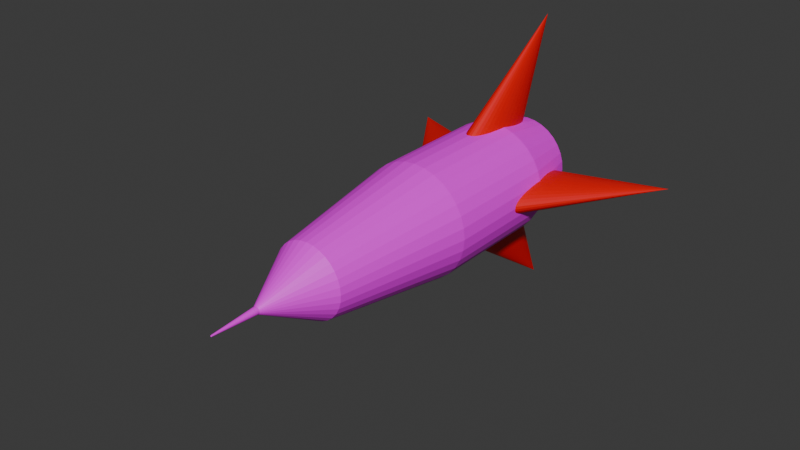 # Source: rocket.blend  (saved by Blender 4.0.36; exported with 4.5.12 LTS)
import bpy
from mathutils import Matrix  # noqa: F401  (used for matrix-valued properties, if any)

bpy.ops.wm.read_factory_settings(use_empty=True)
scene = bpy.context.scene
scene.name = 'Scene'

# ---- collections
col_collection = bpy.data.collections.new('Collection'); scene.collection.children.link(col_collection)

# ---- images (referenced by path relative to the original .blend; pixels are not part of the script)
import os
ASSET_DIR = os.environ.get("B2B_ASSET_DIR", "")  # directory of the original .blend (textures are referenced by path, not embedded)
HERE = os.path.dirname(os.path.abspath(__file__))  # packed textures are extracted next to this script under _unpacked/

def load_image(name, relpath, width, height, colorspace="sRGB"):
    """Load a texture the original file referenced (path relative to the .blend, or extracted next to this script)."""
    p = next((c for c in (os.path.join(HERE, relpath), os.path.join(ASSET_DIR, relpath)) if relpath and os.path.exists(c)), "")
    if p:
        img = bpy.data.images.load(p, check_existing=True)
        img.name = name
    else:  # same state as the original file: an image datablock whose file is absent (Cycles renders it pink)
        img = bpy.data.images.new(name, width, height)
        img.source = "FILE"
        img.filepath = "//" + (relpath or name)
    img.colorspace_settings.name = colorspace
    return img
img_screenshot_2024_03_20_at_17_50_50_png = load_image('Screenshot 2024-03-20 at 17.50.50.png', 'Screenshot 2024-03-20 at 17.50.50.png', 1024, 1024, 'sRGB')

# ---- materials (node trees are filled in below, after node groups)
mat_material_002 = bpy.data.materials.new('Material.002')
mat_material_002.use_transparent_shadow = False
mat_material_002.diffuse_color = (0.8001, 0.0, 0.002035, 1.0)
mat_material_002.roughness = 0.5
mat_material_001 = bpy.data.materials.new('Material.001')
mat_material_001.use_transparent_shadow = False
mat_material_001.roughness = 0.5

# ---- material node trees
mat_material_002.use_nodes = True; mat_material_002.node_tree.nodes.clear()
_N = mat_material_002.node_tree.nodes; _L = mat_material_002.node_tree.links
n0 = _N.new('ShaderNodeBsdfPrincipled'); n0.name = 'Principled BSDF'; n0.location = (10, 300)
n0.inputs[0].default_value = (0.8001, 0.0, 0.002035, 1.0)
n0.inputs[3].default_value = 1.45
n1 = _N.new('ShaderNodeOutputMaterial'); n1.name = 'Material Output'; n1.location = (300, 300)
n2 = _N.new('ShaderNodeNormalMap'); n2.name = 'Normal Map'; n2.location = (-300, -300)
n2.label = 'Normal/Map'
n2.inputs[0].default_value = 0.0
_L.new(n0.outputs[0], n1.inputs[0])
_L.new(n2.outputs[0], n0.inputs[5])
n1.is_active_output = True
mat_material_001.use_nodes = True; mat_material_001.node_tree.nodes.clear()
_N = mat_material_001.node_tree.nodes; _L = mat_material_001.node_tree.links
n0 = _N.new('ShaderNodeBsdfPrincipled'); n0.name = 'Principled BSDF'; n0.location = (10, 300)
n0.inputs[3].default_value = 1.45
n1 = _N.new('ShaderNodeOutputMaterial'); n1.name = 'Material Output'; n1.location = (300, 300)
n2 = _N.new('ShaderNodeNormalMap'); n2.name = 'Normal Map'; n2.location = (-300, -300)
n2.label = 'Normal/Map'
n2.inputs[0].default_value = 0.0
n3 = _N.new('ShaderNodeTexImage'); n3.name = 'Image Texture'; n3.location = (-300, 600)
n3.image = img_screenshot_2024_03_20_at_17_50_50_png
_L.new(n0.outputs[0], n1.inputs[0])
_L.new(n2.outputs[0], n0.inputs[5])
_L.new(n3.outputs[0], n0.inputs[0])
n1.is_active_output = True

# ---- world
world_world = bpy.data.worlds.new('World'); scene.world = world_world
world_world.use_nodes = True; world_world.node_tree.nodes.clear()
_N = world_world.node_tree.nodes; _L = world_world.node_tree.links
n0 = _N.new('ShaderNodeOutputWorld'); n0.name = 'World Output'; n0.location = (300, 300)
n1 = _N.new('ShaderNodeBackground'); n1.name = 'Background'; n1.location = (10, 300)
n1.inputs[0].default_value = (0.05088, 0.05088, 0.05088, 1.0)
_L.new(n1.outputs[0], n0.inputs[0])
n0.is_active_output = True
world_world.color = (0.05088, 0.05088, 0.05088)
world_world.use_sun_shadow = False
world_world.sun_shadow_jitter_overblur = 0.0

# ---- meshes
me_cone = bpy.data.meshes.new('Cone')
me_cone.from_pydata([(0.0, 0.9648, 0.8606), (0.1951, 0.9456, 0.8598), (0.3827, 0.8887, 0.8576), (0.5556, 0.7964, 0.854), (0.7071, 0.6721, 0.8492), (0.8315, 0.5207, 0.8433), (0.9239, 0.3479, 0.8366), (0.9808, 0.1605, 0.8294), (1.0, -0.03448, 0.8218), (0.9808, -0.2294, 0.8142), (0.9239, -0.4169, 0.8069), (0.8315, -0.5896, 0.8002), (0.7071, -0.7411, 0.7944), (0.5556, -0.8653, 0.7895), (0.3827, -0.9577, 0.786), (0.1951, -1.015, 0.7837), (0.0, -1.034, 0.783), (-0.1951, -1.015, 0.7837), (-0.3827, -0.9577, 0.786), (-0.5556, -0.8653, 0.7895), (-0.7071, -0.7411, 0.7944), (-0.8315, -0.5896, 0.8002), (-0.9239, -0.4169, 0.8069), (-0.9808, -0.2294, 0.8142), (-1.0, -0.03448, 0.8218), (-0.9808, 0.1605, 0.8294), (-0.9239, 0.3479, 0.8366), (-0.8315, 0.5207, 0.8433), (-0.7071, 0.6721, 0.8492), (-0.5556, 0.7964, 0.854), (-0.3827, 0.8887, 0.8576), (-0.1951, 0.9456, 0.8598), (0.0, -1.864, 2.752), (-0.02498, -1.26, -0.9333), (0.5772, -1.259, -0.9176), (1.157, -1.259, -0.869), (1.692, -1.259, -0.7895), (2.162, -1.26, -0.6819), (2.548, -1.26, -0.5506), (2.837, -1.262, -0.4005), (3.016, -1.263, -0.2374), (3.079, -1.264, -0.06763), (3.023, -1.266, 0.1024), (2.851, -1.267, 0.266), (2.569, -1.269, 0.4171), (2.188, -1.271, 0.5497), (1.723, -1.272, 0.6588), (1.191, -1.273, 0.7402), (0.6136, -1.274, 0.7907), (0.01206, -1.275, 0.8085), (-0.5902, -1.276, 0.7928), (-1.17, -1.276, 0.7442), (-1.705, -1.276, 0.6646), (-2.175, -1.275, 0.5571), (-2.561, -1.274, 0.4257), (-2.85, -1.273, 0.2757), (-3.029, -1.272, 0.1126), (-3.091, -1.271, -0.05723), (-3.036, -1.269, -0.2272), (-2.864, -1.267, -0.3909), (-2.582, -1.266, -0.542), (-2.201, -1.264, -0.6746), (-1.736, -1.263, -0.7837), (-1.204, -1.261, -0.8651), (-0.6265, -1.26, -0.9156), (-0.04493, -0.1119, -1.172), (0.7297, -0.1113, -1.152), (1.475, -0.1111, -1.09), (2.164, -0.1113, -0.9874), (2.768, -0.1119, -0.8491), (3.265, -0.1129, -0.6801), (3.636, -0.1143, -0.4871), (3.866, -0.1159, -0.2773), (3.947, -0.1178, -0.05887), (3.876, -0.1198, 0.1598), (3.654, -0.1219, 0.3704), (3.292, -0.124, 0.5647), (2.802, -0.1261, 0.7353), (2.203, -0.1279, 0.8756), (1.52, -0.1296, 0.9803), (0.7764, -0.1309, 1.045), (0.002715, -0.1319, 1.068), (-0.7719, -0.1325, 1.048), (-1.518, -0.1327, 0.9854), (-2.206, -0.1325, 0.883), (-2.81, -0.1319, 0.7447), (-3.307, -0.1309, 0.5758), (-3.678, -0.1295, 0.3827), (-3.909, -0.1279, 0.1729), (-3.989, -0.126, -0.04549), (-3.918, -0.124, -0.2642), (-3.696, -0.1219, -0.4747), (-3.334, -0.1198, -0.669), (-2.844, -0.1177, -0.8396), (-2.246, -0.1159, -0.9799), (-1.562, -0.1142, -1.085), (-0.8187, -0.1129, -1.15), (-0.07531, 2.264, -1.151), (0.6993, 2.265, -1.131), (1.445, 2.265, -1.068), (2.133, 2.265, -0.9661), (2.738, 2.264, -0.8278), (3.235, 2.263, -0.6589), (3.606, 2.262, -0.4658), (3.836, 2.26, -0.256), (3.917, 2.258, -0.0376), (3.845, 2.256, 0.1811), (3.624, 2.254, 0.3916), (3.261, 2.252, 0.5859), (2.771, 2.25, 0.7565), (2.173, 2.248, 0.8969), (1.489, 2.247, 1.002), (0.7461, 2.245, 1.067), (-0.02766, 2.244, 1.089), (-0.8023, 2.244, 1.069), (-1.548, 2.244, 1.007), (-2.236, 2.244, 0.9043), (-2.841, 2.244, 0.766), (-3.338, 2.245, 0.5971), (-3.709, 2.247, 0.404), (-3.939, 2.248, 0.1942), (-4.02, 2.25, -0.02422), (-3.948, 2.252, -0.2429), (-3.727, 2.254, -0.4534), (-3.364, 2.257, -0.6477), (-2.874, 2.259, -0.8183), (-2.276, 2.26, -0.9587), (-1.592, 2.262, -1.063), (-0.849, 2.263, -1.128), (-0.1013, 4.969, -0.7193), (0.3915, 4.969, -0.7064), (0.8659, 4.969, -0.6667), (1.304, 4.969, -0.6016), (1.688, 4.969, -0.5136), (2.004, 4.968, -0.4061), (2.24, 4.967, -0.2833), (2.387, 4.966, -0.1499), (2.438, 4.965, -0.01093), (2.393, 4.964, 0.1282), (2.252, 4.962, 0.2621), (2.021, 4.961, 0.3857), (1.71, 4.96, 0.4942), (1.329, 4.958, 0.5835), (0.8939, 4.957, 0.6501), (0.4212, 4.956, 0.6914), (-0.07095, 4.956, 0.706), (-0.5637, 4.955, 0.6931), (-1.038, 4.955, 0.6533), (-1.476, 4.955, 0.5882), (-1.86, 4.956, 0.5002), (-2.177, 4.956, 0.3928), (-2.412, 4.957, 0.27), (-2.559, 4.958, 0.1365), (-2.61, 4.96, -0.002418), (-2.565, 4.961, -0.1415), (-2.424, 4.962, -0.2755), (-2.193, 4.964, -0.3991), (-1.882, 4.965, -0.5076), (-1.501, 4.966, -0.5968), (-1.066, 4.967, -0.6634), (-0.5934, 4.968, -0.7048), (-0.1024, 6.115, -0.06854), (-0.05246, 6.115, -0.06724), (-0.004411, 6.115, -0.06321), (0.03993, 6.115, -0.05661), (0.07887, 6.115, -0.0477), (0.1109, 6.115, -0.03682), (0.1348, 6.115, -0.02438), (0.1496, 6.115, -0.01087), (0.1548, 6.115, 0.003207), (0.1502, 6.114, 0.0173), (0.136, 6.114, 0.03086), (0.1126, 6.114, 0.04338), (0.08104, 6.114, 0.05437), (0.04249, 6.114, 0.06341), (-0.001574, 6.114, 0.07016), (-0.04945, 6.114, 0.07434), (-0.0993, 6.114, 0.07582), (-0.1492, 6.114, 0.07451), (-0.1973, 6.114, 0.07049), (-0.2416, 6.114, 0.06389), (-0.2805, 6.114, 0.05498), (-0.3126, 6.114, 0.0441), (-0.3365, 6.114, 0.03166), (-0.3513, 6.114, 0.01814), (-0.3565, 6.114, 0.004069), (-0.3519, 6.114, -0.01002), (-0.3376, 6.114, -0.02359), (-0.3143, 6.114, -0.0361), (-0.2827, 6.115, -0.04709), (-0.2442, 6.115, -0.05614), (-0.2001, 6.115, -0.06288), (-0.1522, 6.115, -0.06707), (-0.113, 7.039, -0.002951), (-0.1027, 7.039, -0.002682), (-0.0928, 7.039, -0.001853), (-0.08366, 7.039, -0.0004944), (-0.07564, 7.039, 0.001341), (-0.06905, 7.039, 0.003583), (-0.06412, 7.039, 0.006145), (-0.06107, 7.039, 0.008929), (-0.05999, 7.039, 0.01183), (-0.06094, 7.039, 0.01473), (-0.06388, 7.039, 0.01752), (-0.06869, 7.039, 0.0201), (-0.0752, 7.039, 0.02237), (-0.08314, 7.039, 0.02423), (-0.09221, 7.039, 0.02562), (-0.1021, 7.039, 0.02648), (-0.1123, 7.039, 0.02678), (-0.1226, 7.039, 0.02652), (-0.1325, 7.039, 0.02569), (-0.1417, 7.039, 0.02433), (-0.1497, 7.039, 0.02249), (-0.1563, 7.039, 0.02025), (-0.1612, 7.039, 0.01769), (-0.1642, 7.039, 0.0149), (-0.1653, 7.039, 0.01201), (-0.1644, 7.039, 0.009103), (-0.1614, 7.039, 0.006309), (-0.1566, 7.039, 0.003731), (-0.1501, 7.039, 0.001467), (-0.1422, 7.039, -0.0003956), (-0.1331, 7.039, -0.001785), (-0.1232, 7.039, -0.002648), (3.516, 0.9762, -0.0175), (3.514, 0.9573, -0.07268), (3.509, 0.9007, -0.1259), (3.5, 0.8086, -0.1752), (3.489, 0.6845, -0.2187), (3.475, 0.5332, -0.2546), (3.459, 0.3605, -0.2816), (3.441, 0.1731, -0.2987), (3.423, -0.02192, -0.3052), (3.405, -0.217, -0.3008), (3.387, -0.4046, -0.2857), (3.371, -0.5775, -0.2605), (3.357, -0.7292, -0.2262), (3.346, -0.8538, -0.1841), (3.337, -0.9464, -0.1358), (3.332, -1.004, -0.08315), (3.33, -1.023, -0.02818), (3.332, -1.004, 0.027), (3.337, -0.9476, 0.08027), (3.346, -0.8554, 0.1296), (3.357, -0.7313, 0.173), (3.371, -0.5801, 0.2089), (3.387, -0.4074, 0.2359), (3.405, -0.2199, 0.253), (3.423, -0.02494, 0.2595), (3.441, 0.1701, 0.2551), (3.459, 0.3577, 0.24), (3.475, 0.5307, 0.2149), (3.489, 0.6824, 0.1806), (3.5, 0.8069, 0.1384), (3.509, 0.8995, 0.09013), (3.514, 0.9567, 0.03748), (10.34, -1.829, -0.03245), (-0.02488, 0.9809, -0.9491), (-0.2195, 0.9613, -0.9487), (-0.4056, 0.9041, -0.9476), (-0.5761, 0.8113, -0.9456), (-0.7245, 0.6867, -0.943), (-0.845, 0.5349, -0.9399), (-0.933, 0.3619, -0.9363), (-0.9851, 0.1742, -0.9323), (-0.9993, -0.02085, -0.9283), (-0.9751, -0.2159, -0.9242), (-0.9134, -0.4033, -0.9203), (-0.8166, -0.5759, -0.9167), (-0.6883, -0.7272, -0.9135), (-0.5336, -0.8512, -0.9109), (-0.3584, -0.9432, -0.909), (-0.1693, -0.9998, -0.9078), (0.02623, -1.019, -0.9074), (0.2208, -0.999, -0.9078), (0.407, -0.9417, -0.9089), (0.5775, -0.8489, -0.9109), (0.7258, -0.7243, -0.9135), (0.8463, -0.5726, -0.9166), (0.9343, -0.3995, -0.9202), (0.9864, -0.2119, -0.9242), (1.001, -0.01678, -0.9282), (0.9765, 0.1782, -0.9323), (0.9148, 0.3657, -0.9362), (0.8179, 0.5383, -0.9398), (0.6897, 0.6896, -0.943), (0.535, 0.8136, -0.9456), (0.3597, 0.9056, -0.9475), (0.1707, 0.9621, -0.9487), (0.04701, -1.813, -2.891), (-3.384, 0.9693, -0.02515), (-3.379, 0.9493, 0.02966), (-3.369, 0.8918, 0.08184), (-3.356, 0.7988, 0.1294), (-3.339, 0.674, 0.1705), (-3.319, 0.5221, 0.2036), (-3.297, 0.349, 0.2273), (-3.274, 0.1613, 0.2408), (-3.25, -0.03376, 0.2436), (-3.228, -0.2287, 0.2356), (-3.206, -0.4159, 0.217), (-3.187, -0.5884, 0.1886), (-3.171, -0.7393, 0.1514), (-3.159, -0.8631, 0.107), (-3.151, -0.9548, 0.05696), (-3.147, -1.011, 0.003239), (-3.148, -1.029, -0.05209), (-3.153, -1.01, -0.1069), (-3.163, -0.952, -0.1591), (-3.176, -0.859, -0.2066), (-3.193, -0.7342, -0.2477), (-3.213, -0.5823, -0.2808), (-3.235, -0.4092, -0.3045), (-3.258, -0.2215, -0.3181), (-3.281, -0.02644, -0.3209), (-3.304, 0.1685, -0.3128), (-3.326, 0.3557, -0.2942), (-3.345, 0.5282, -0.2658), (-3.361, 0.6791, -0.2287), (-3.373, 0.8029, -0.1842), (-3.381, 0.8946, -0.1342), (-3.385, 0.9508, -0.08047), (-10.14, -1.849, -0.03212)], [], [(0, 32, 1), (1, 32, 2), (2, 32, 3), (3, 32, 4), (4, 32, 5), (5, 32, 6), (6, 32, 7), (7, 32, 8), (8, 32, 9), (9, 32, 10), (10, 32, 11), (11, 32, 12), (12, 32, 13), (13, 32, 14), (14, 32, 15), (15, 32, 16), (16, 32, 17), (17, 32, 18), (18, 32, 19), (19, 32, 20), (20, 32, 21), (21, 32, 22), (22, 32, 23), (23, 32, 24), (24, 32, 25), (25, 32, 26), (26, 32, 27), (27, 32, 28), (28, 32, 29), (29, 32, 30), (0, 1, 2, 3, 4, 5, 6, 7, 8, 9, 10, 11, 12, 13, 14, 15, 16, 17, 18, 19, 20, 21, 22, 23, 24, 25, 26, 27, 28, 29, 30, 31), (30, 32, 31), (31, 32, 0), (60, 59, 91, 92), (47, 46, 78, 79), (34, 33, 65, 66), (61, 60, 92, 93), (48, 47, 79, 80), (35, 34, 66, 67), (62, 61, 93, 94), (49, 48, 80, 81), (36, 35, 67, 68), (63, 62, 94, 95), (50, 49, 81, 82), (37, 36, 68, 69), (64, 63, 95, 96), (51, 50, 82, 83), (38, 37, 69, 70), (33, 64, 96, 65), (52, 51, 83, 84), (39, 38, 70, 71), (53, 52, 84, 85), (40, 39, 71, 72), (54, 53, 85, 86), (41, 40, 72, 73), (55, 54, 86, 87), (42, 41, 73, 74), (56, 55, 87, 88), (43, 42, 74, 75), (57, 56, 88, 89), (44, 43, 75, 76), (58, 57, 89, 90), (45, 44, 76, 77), (59, 58, 90, 91), (46, 45, 77, 78), (87, 86, 118, 119), (74, 73, 105, 106), (88, 87, 119, 120), (75, 74, 106, 107), (89, 88, 120, 121), (76, 75, 107, 108), (90, 89, 121, 122), (77, 76, 108, 109), (91, 90, 122, 123), (78, 77, 109, 110), (92, 91, 123, 124), (79, 78, 110, 111), (66, 65, 97, 98), (93, 92, 124, 125), (80, 79, 111, 112), (67, 66, 98, 99), (94, 93, 125, 126), (81, 80, 112, 113), (68, 67, 99, 100), (95, 94, 126, 127), (82, 81, 113, 114), (69, 68, 100, 101), (96, 95, 127, 128), (83, 82, 114, 115), (70, 69, 101, 102), (65, 96, 128, 97), (84, 83, 115, 116), (71, 70, 102, 103), (85, 84, 116, 117), (72, 71, 103, 104), (86, 85, 117, 118), (73, 72, 104, 105), (122, 121, 153, 154), (109, 108, 140, 141), (123, 122, 154, 155), (110, 109, 141, 142), (124, 123, 155, 156), (111, 110, 142, 143), (98, 97, 129, 130), (125, 124, 156, 157), (112, 111, 143, 144), (99, 98, 130, 131), (126, 125, 157, 158), (113, 112, 144, 145), (100, 99, 131, 132), (127, 126, 158, 159), (114, 113, 145, 146), (101, 100, 132, 133), (128, 127, 159, 160), (115, 114, 146, 147), (102, 101, 133, 134), (97, 128, 160, 129), (116, 115, 147, 148), (103, 102, 134, 135), (117, 116, 148, 149), (104, 103, 135, 136), (118, 117, 149, 150), (105, 104, 136, 137), (119, 118, 150, 151), (106, 105, 137, 138), (120, 119, 151, 152), (107, 106, 138, 139), (121, 120, 152, 153), (108, 107, 139, 140), (130, 129, 161, 162), (157, 156, 188, 189), (144, 143, 175, 176), (131, 130, 162, 163), (158, 157, 189, 190), (145, 144, 176, 177), (132, 131, 163, 164), (159, 158, 190, 191), (146, 145, 177, 178), (133, 132, 164, 165), (160, 159, 191, 192), (147, 146, 178, 179), (134, 133, 165, 166), (129, 160, 192, 161), (148, 147, 179, 180), (135, 134, 166, 167), (149, 148, 180, 181), (136, 135, 167, 168), (150, 149, 181, 182), (137, 136, 168, 169), (151, 150, 182, 183), (138, 137, 169, 170), (152, 151, 183, 184), (139, 138, 170, 171), (153, 152, 184, 185), (140, 139, 171, 172), (154, 153, 185, 186), (141, 140, 172, 173), (155, 154, 186, 187), (142, 141, 173, 174), (156, 155, 187, 188), (143, 142, 174, 175), (165, 164, 196, 197), (192, 191, 223, 224), (179, 178, 210, 211), (166, 165, 197, 198), (161, 192, 224, 193), (180, 179, 211, 212), (167, 166, 198, 199), (181, 180, 212, 213), (168, 167, 199, 200), (182, 181, 213, 214), (169, 168, 200, 201), (183, 182, 214, 215), (170, 169, 201, 202), (184, 183, 215, 216), (171, 170, 202, 203), (185, 184, 216, 217), (172, 171, 203, 204), (186, 185, 217, 218), (173, 172, 204, 205), (187, 186, 218, 219), (174, 173, 205, 206), (188, 187, 219, 220), (175, 174, 206, 207), (162, 161, 193, 194), (189, 188, 220, 221), (176, 175, 207, 208), (163, 162, 194, 195), (190, 189, 221, 222), (177, 176, 208, 209), (164, 163, 195, 196), (191, 190, 222, 223), (178, 177, 209, 210), (34, 35, 36, 37, 38, 39, 40, 41, 42, 43, 44, 45, 46, 47, 48, 49, 50, 51, 52, 53, 54, 55, 56, 57, 58, 59, 60, 61, 62, 63, 64, 33), (225, 257, 226), (226, 257, 227), (227, 257, 228), (228, 257, 229), (229, 257, 230), (230, 257, 231), (231, 257, 232), (232, 257, 233), (233, 257, 234), (234, 257, 235), (235, 257, 236), (236, 257, 237), (237, 257, 238), (238, 257, 239), (239, 257, 240), (240, 257, 241), (241, 257, 242), (242, 257, 243), (243, 257, 244), (244, 257, 245), (245, 257, 246), (246, 257, 247), (247, 257, 248), (248, 257, 249), (249, 257, 250), (250, 257, 251), (251, 257, 252), (252, 257, 253), (253, 257, 254), (254, 257, 255), (225, 226, 227, 228, 229, 230, 231, 232, 233, 234, 235, 236, 237, 238, 239, 240, 241, 242, 243, 244, 245, 246, 247, 248, 249, 250, 251, 252, 253, 254, 255, 256), (255, 257, 256), (256, 257, 225), (258, 290, 259), (259, 290, 260), (260, 290, 261), (261, 290, 262), (262, 290, 263), (263, 290, 264), (264, 290, 265), (265, 290, 266), (266, 290, 267), (267, 290, 268), (268, 290, 269), (269, 290, 270), (270, 290, 271), (271, 290, 272), (272, 290, 273), (273, 290, 274), (274, 290, 275), (275, 290, 276), (276, 290, 277), (277, 290, 278), (278, 290, 279), (279, 290, 280), (280, 290, 281), (281, 290, 282), (282, 290, 283), (283, 290, 284), (284, 290, 285), (285, 290, 286), (286, 290, 287), (287, 290, 288), (258, 259, 260, 261, 262, 263, 264, 265, 266, 267, 268, 269, 270, 271, 272, 273, 274, 275, 276, 277, 278, 279, 280, 281, 282, 283, 284, 285, 286, 287, 288, 289), (288, 290, 289), (289, 290, 258), (291, 323, 292), (292, 323, 293), (293, 323, 294), (294, 323, 295), (295, 323, 296), (296, 323, 297), (297, 323, 298), (298, 323, 299), (299, 323, 300), (300, 323, 301), (301, 323, 302), (302, 323, 303), (303, 323, 304), (304, 323, 305), (305, 323, 306), (306, 323, 307), (307, 323, 308), (308, 323, 309), (309, 323, 310), (310, 323, 311), (311, 323, 312), (312, 323, 313), (313, 323, 314), (314, 323, 315), (315, 323, 316), (316, 323, 317), (317, 323, 318), (318, 323, 319), (319, 323, 320), (320, 323, 321), (291, 292, 293, 294, 295, 296, 297, 298, 299, 300, 301, 302, 303, 304, 305, 306, 307, 308, 309, 310, 311, 312, 313, 314, 315, 316, 317, 318, 319, 320, 321, 322), (321, 323, 322), (322, 323, 291)])
me_cone.polygons.foreach_set('use_smooth', [True] * 293)
me_cone.polygons.foreach_set('material_index', [0, 0, 0, 0, 0, 0, 0, 0, 0, 0, 0, 0, 0, 0, 0, 0, 0, 0, 0, 0, 0, 0, 0, 0, 0, 0, 0, 0, 0, 0, 0, 0, 0, 1, 1, 1, 1, 1, 1, 1, 1, 1, 1, 1, 1, 1, 1, 1, 1, 1, 1, 1, 1, 1, 1, 1, 1, 1, 1, 1, 1, 1, 1, 1, 1, 1, 1, 1, 1, 1, 1, 1, 1, 1, 1, 1, 1, 1, 1, 1, 1, 1, 1, 1, 1, 1, 1, 1, 1, 1, 1, 1, 1, 1, 1, 1, 1, 1, 1, 1, 1, 1, 1, 1, 1, 1, 1, 1, 1, 1, 1, 1, 1, 1, 1, 1, 1, 1, 1, 1, 1, 1, 1, 1, 1, 1, 1, 1, 1, 1, 1, 1, 1, 1, 1, 1, 1, 1, 1, 1, 1, 1, 1, 1, 1, 1, 1, 1, 1, 1, 1, 1, 1, 1, 1, 1, 1, 1, 1, 1, 1, 1, 1, 1, 1, 1, 1, 1, 1, 1, 1, 1, 1, 1, 1, 1, 1, 1, 1, 1, 1, 1, 1, 1, 1, 1, 1, 1, 1, 1, 1, 1, 1, 1, 0, 0, 0, 0, 0, 0, 0, 0, 0, 0, 0, 0, 0, 0, 0, 0, 0, 0, 0, 0, 0, 0, 0, 0, 0, 0, 0, 0, 0, 0, 0, 0, 0, 0, 0, 0, 0, 0, 0, 0, 0, 0, 0, 0, 0, 0, 0, 0, 0, 0, 0, 0, 0, 0, 0, 0, 0, 0, 0, 0, 0, 0, 0, 0, 0, 0, 0, 0, 0, 0, 0, 0, 0, 0, 0, 0, 0, 0, 0, 0, 0, 0, 0, 0, 0, 0, 0, 0, 0, 0, 0, 0, 0, 0, 0, 0, 0, 0, 0])
_k = set([(0, 1), (0, 31), (0, 32), (1, 2), (1, 32), (2, 3), (2, 32), (3, 4), (3, 32), (4, 5), (4, 32), (5, 6), (5, 32), (6, 7), (6, 32), (7, 8), (7, 32), (8, 9), (8, 32), (9, 10), (9, 32), (10, 11), (10, 32), (11, 12), (11, 32), (12, 13), (12, 32), (13, 14), (13, 32), (14, 15), (14, 32), (15, 16), (15, 32), (16, 17), (16, 32), (17, 18), (17, 32), (18, 19), (18, 32), (19, 20), (19, 32), (20, 21), (20, 32), (21, 22), (21, 32), (22, 23), (22, 32), (23, 24), (23, 32), (24, 25), (24, 32), (25, 26), (25, 32), (26, 27), (26, 32), (27, 28), (27, 32), (28, 29), (28, 32), (29, 30), (29, 32), (30, 31), (30, 32), (31, 32), (33, 34), (33, 64), (33, 65), (34, 35), (34, 66), (35, 36), (35, 67), (36, 37), (36, 68), (37, 38), (37, 69), (38, 39), (38, 70), (39, 40), (39, 71), (40, 41), (40, 72), (41, 42), (41, 73), (42, 43), (42, 74), (43, 44), (43, 75), (44, 45), (44, 76), (45, 46), (45, 77), (46, 47), (46, 78), (47, 48), (47, 79), (48, 49), (48, 80), (49, 50), (49, 81), (50, 51), (50, 82), (51, 52), (51, 83), (52, 53), (52, 84), (53, 54), (53, 85), (54, 55), (54, 86), (55, 56), (55, 87), (56, 57), (56, 88), (57, 58), (57, 89), (58, 59), (58, 90), (59, 60), (59, 91), (60, 61), (60, 92), (61, 62), (61, 93), (62, 63), (62, 94), (63, 64), (63, 95), (64, 96), (65, 66), (65, 96), (65, 97), (66, 67), (66, 98), (67, 68), (67, 99), (68, 69), (68, 100), (69, 70), (69, 101), (70, 71), (70, 102), (71, 72), (71, 103), (72, 73), (72, 104), (73, 74), (73, 105), (74, 75), (74, 106), (75, 76), (75, 107), (76, 77), (76, 108), (77, 78), (77, 109), (78, 79), (78, 110), (79, 80), (79, 111), (80, 81), (80, 112), (81, 82), (81, 113), (82, 83), (82, 114), (83, 84), (83, 115), (84, 85), (84, 116), (85, 86), (85, 117), (86, 87), (86, 118), (87, 88), (87, 119), (88, 89), (88, 120), (89, 90), (89, 121), (90, 91), (90, 122), (91, 92), (91, 123), (92, 93), (92, 124), (93, 94), (93, 125), (94, 95), (94, 126), (95, 96), (95, 127), (96, 128), (97, 98), (97, 128), (97, 129), (98, 99), (98, 130), (99, 100), (99, 131), (100, 101), (100, 132), (101, 102), (101, 133), (102, 103), (102, 134), (103, 104), (103, 135), (104, 105), (104, 136), (105, 106), (105, 137), (106, 107), (106, 138), (107, 108), (107, 139), (108, 109), (108, 140), (109, 110), (109, 141), (110, 111), (110, 142), (111, 112), (111, 143), (112, 113), (112, 144), (113, 114), (113, 145), (114, 115), (114, 146), (115, 116), (115, 147), (116, 117), (116, 148), (117, 118), (117, 149), (118, 119), (118, 150), (119, 120), (119, 151), (120, 121), (120, 152), (121, 122), (121, 153), (122, 123), (122, 154), (123, 124), (123, 155), (124, 125), (124, 156), (125, 126), (125, 157), (126, 127), (126, 158), (127, 128), (127, 159), (128, 160), (129, 130), (129, 160), (129, 161), (130, 131), (130, 162), (131, 132), (131, 163), (132, 133), (132, 164), (133, 134), (133, 165), (134, 135), (134, 166), (135, 136), (135, 167), (136, 137), (136, 168), (137, 138), (137, 169), (138, 139), (138, 170), (139, 140), (139, 171), (140, 141), (140, 172), (141, 142), (141, 173), (142, 143), (142, 174), (143, 144), (143, 175), (144, 145), (144, 176), (145, 146), (145, 177), (146, 147), (146, 178), (147, 148), (147, 179), (148, 149), (148, 180), (149, 150), (149, 181), (150, 151), (150, 182), (151, 152), (151, 183), (152, 153), (152, 184), (153, 154), (153, 185), (154, 155), (154, 186), (155, 156), (155, 187), (156, 157), (156, 188), (157, 158), (157, 189), (158, 159), (158, 190), (159, 160), (159, 191), (160, 192), (161, 162), (161, 192), (161, 193), (162, 163), (162, 194), (163, 164), (163, 195), (164, 165), (164, 196), (165, 166), (165, 197), (166, 167), (166, 198), (167, 168), (167, 199), (168, 169), (168, 200), (169, 170), (169, 201), (170, 171), (170, 202), (171, 172), (171, 203), (172, 173), (172, 204), (173, 174), (173, 205), (174, 175), (174, 206), (175, 176), (175, 207), (176, 177), (176, 208), (177, 178), (177, 209), (178, 179), (178, 210), (179, 180), (179, 211), (180, 181), (180, 212), (181, 182), (181, 213), (182, 183), (182, 214), (183, 184), (183, 215), (184, 185), (184, 216), (185, 186), (185, 217), (186, 187), (186, 218), (187, 188), (187, 219), (188, 189), (188, 220), (189, 190), (189, 221), (190, 191), (190, 222), (191, 192), (191, 223), (192, 224), (225, 226), (225, 256), (225, 257), (226, 227), (226, 257), (227, 228), (227, 257), (228, 229), (228, 257), (229, 230), (229, 257), (230, 231), (230, 257), (231, 232), (231, 257), (232, 233), (232, 257), (233, 234), (233, 257), (234, 235), (234, 257), (235, 236), (235, 257), (236, 237), (236, 257), (237, 238), (237, 257), (238, 239), (238, 257), (239, 240), (239, 257), (240, 241), (240, 257), (241, 242), (241, 257), (242, 243), (242, 257), (243, 244), (243, 257), (244, 245), (244, 257), (245, 246), (245, 257), (246, 247), (246, 257), (247, 248), (247, 257), (248, 249), (248, 257), (249, 250), (249, 257), (250, 251), (250, 257), (251, 252), (251, 257), (252, 253), (252, 257), (253, 254), (253, 257), (254, 255), (254, 257), (255, 256), (255, 257), (256, 257), (258, 259), (258, 289), (258, 290), (259, 260), (259, 290), (260, 261), (260, 290), (261, 262), (261, 290), (262, 263), (262, 290), (263, 264), (263, 290), (264, 265), (264, 290), (265, 266), (265, 290), (266, 267), (266, 290), (267, 268), (267, 290), (268, 269), (268, 290), (269, 270), (269, 290), (270, 271), (270, 290), (271, 272), (271, 290), (272, 273), (272, 290), (273, 274), (273, 290), (274, 275), (274, 290), (275, 276), (275, 290), (276, 277), (276, 290), (277, 278), (277, 290), (278, 279), (278, 290), (279, 280), (279, 290), (280, 281), (280, 290), (281, 282), (281, 290), (282, 283), (282, 290), (283, 284), (283, 290), (284, 285), (284, 290), (285, 286), (285, 290), (286, 287), (286, 290), (287, 288), (287, 290), (288, 289), (288, 290), (289, 290), (291, 292), (291, 322), (291, 323), (292, 293), (292, 323), (293, 294), (293, 323), (294, 295), (294, 323), (295, 296), (295, 323), (296, 297), (296, 323), (297, 298), (297, 323), (298, 299), (298, 323), (299, 300), (299, 323), (300, 301), (300, 323), (301, 302), (301, 323), (302, 303), (302, 323), (303, 304), (303, 323), (304, 305), (304, 323), (305, 306), (305, 323), (306, 307), (306, 323), (307, 308), (307, 323), (308, 309), (308, 323), (309, 310), (309, 323), (310, 311), (310, 323), (311, 312), (311, 323), (312, 313), (312, 323), (313, 314), (313, 323), (314, 315), (314, 323), (315, 316), (315, 323), (316, 317), (316, 323), (317, 318), (317, 323), (318, 319), (318, 323), (319, 320), (319, 323), (320, 321), (320, 323), (321, 322), (321, 323), (322, 323)])
me_cone.attributes.new('sharp_edge', 'BOOLEAN', 'EDGE').data.foreach_set('value', [ (min(e.vertices), max(e.vertices)) in _k for e in me_cone.edges])
_uv = me_cone.uv_layers.new(name='UVMap')
_uv.uv.foreach_set('vector', [0.25, 0.49, 0.25, 0.25, 0.2968, 0.4854, 0.2968, 0.4854, 0.25, 0.25, 0.3418, 0.4717, 0.3418, 0.4717, 0.25, 0.25, 0.3833, 0.4496, 0.3833, 0.4496, 0.25, 0.25, 0.4197, 0.4197, 0.4197, 0.4197, 0.25, 0.25, 0.4496, 0.3833, 0.4496, 0.3833, 0.25, 0.25, 0.4717, 0.3418, 0.4717, 0.3418, 0.25, 0.25, 0.4854, 0.2968, 0.4854, 0.2968, 0.25, 0.25, 0.49, 0.25, 0.49, 0.25, 0.25, 0.25, 0.4854, 0.2032, 0.4854, 0.2032, 0.25, 0.25, 0.4717, 0.1582, 0.4717, 0.1582, 0.25, 0.25, 0.4496, 0.1167, 0.4496, 0.1167, 0.25, 0.25, 0.4197, 0.08029, 0.4197, 0.08029, 0.25, 0.25, 0.3833, 0.05045, 0.3833, 0.05045, 0.25, 0.25, 0.3418, 0.02827, 0.3418, 0.02827, 0.25, 0.25, 0.2968, 0.01461, 0.2968, 0.01461, 0.25, 0.25, 0.25, 0.01, 0.25, 0.01, 0.25, 0.25, 0.2032, 0.01461, 0.2032, 0.01461, 0.25, 0.25, 0.1582, 0.02827, 0.1582, 0.02827, 0.25, 0.25, 0.1167, 0.05045, 0.1167, 0.05045, 0.25, 0.25, 0.08029, 0.08029, 0.08029, 0.08029, 0.25, 0.25, 0.05045, 0.1167, 0.05045, 0.1167, 0.25, 0.25, 0.02827, 0.1582, 0.02827, 0.1582, 0.25, 0.25, 0.01461, 0.2032, 0.01461, 0.2032, 0.25, 0.25, 0.01, 0.25, 0.01, 0.25, 0.25, 0.25, 0.01461, 0.2968, 0.01461, 0.2968, 0.25, 0.25, 0.02827, 0.3418, 0.02827, 0.3418, 0.25, 0.25, 0.05045, 0.3833, 0.05045, 0.3833, 0.25, 0.25, 0.08029, 0.4197, 0.08029, 0.4197, 0.25, 0.25, 0.1167, 0.4496, 0.1167, 0.4496, 0.25, 0.25, 0.1582, 0.4717, 0.75, 0.49, 0.7968, 0.4854, 0.8418, 0.4717, 0.8833, 0.4496, 0.9197, 0.4197, 0.9496, 0.3833, 0.9717, 0.3418, 0.9854, 0.2968, 0.99, 0.25, 0.9854, 0.2032, 0.9717, 0.1582, 0.9496, 0.1167, 0.9197, 0.08029, 0.8833, 0.05045, 0.8418, 0.02827, 0.7968, 0.01461, 0.75, 0.01, 0.7032, 0.01461, 0.6582, 0.02827, 0.6167, 0.05045, 0.5803, 0.08029, 0.5504, 0.1167, 0.5283, 0.1582, 0.5146, 0.2032, 0.51, 0.25, 0.5146, 0.2968, 0.5283, 0.3418, 0.5504, 0.3833, 0.5803, 0.4197, 0.6167, 0.4496, 0.6582, 0.4717, 0.7032, 0.4854, 0.1582, 0.4717, 0.25, 0.25, 0.2032, 0.4854, 0.2032, 0.4854, 0.25, 0.25, 0.25, 0.49, 0.0, 0.0, 0.0, 0.0, 0.0, 0.0, 0.0, 0.0, 0.0, 0.0, 0.0, 0.0, 0.0, 0.0, 0.0, 0.0, 0.0, 0.0, 0.0, 0.0, 0.0, 0.0, 0.0, 0.0, 0.0, 0.0, 0.0, 0.0, 0.0, 0.0, 0.0, 0.0, 0.0, 0.0, 0.0, 0.0, 0.0, 0.0, 0.0, 0.0, 0.0, 0.0, 0.0, 0.0, 0.0, 0.0, 0.0, 0.0, 0.0, 0.0, 0.0, 0.0, 0.0, 0.0, 0.0, 0.0, 0.0, 0.0, 0.0, 0.0, 0.0, 0.0, 0.0, 0.0, 0.0, 0.0, 0.0, 0.0, 0.0, 0.0, 0.0, 0.0, 0.0, 0.0, 0.0, 0.0, 0.0, 0.0, 0.0, 0.0, 0.0, 0.0, 0.0, 0.0, 0.0, 0.0, 0.0, 0.0, 0.0, 0.0, 0.0, 0.0, 0.0, 0.0, 0.0, 0.0, 0.0, 0.0, 0.0, 0.0, 0.0, 0.0, 0.0, 0.0, 0.0, 0.0, 0.0, 0.0, 0.0, 0.0, 0.0, 0.0, 0.0, 0.0, 0.0, 0.0, 0.0, 0.0, 0.0, 0.0, 0.0, 0.0, 0.0, 0.0, 0.0, 0.0, 0.0, 0.0, 0.0, 0.0, 0.0, 0.0, 0.0, 0.0, 0.0, 0.0, 0.0, 0.0, 0.0, 0.0, 0.0, 0.0, 0.0, 0.0, 0.0, 0.0, 0.0, 0.0, 0.0, 0.0, 0.0, 0.0, 0.0, 0.0, 0.0, 0.0, 0.0, 0.0, 0.0, 0.0, 0.0, 0.0, 0.0, 0.0, 0.0, 0.0, 0.0, 0.0, 0.0, 0.0, 0.0, 0.0, 0.0, 0.0, 0.0, 0.0, 0.0, 0.0, 0.0, 0.0, 0.0, 0.0, 0.0, 0.0, 0.0, 0.0, 0.0, 0.0, 0.0, 0.0, 0.0, 0.0, 0.0, 0.0, 0.0, 0.0, 0.0, 0.0, 0.0, 0.0, 0.0, 0.0, 0.0, 0.0, 0.0, 0.0, 0.0, 0.0, 0.0, 0.0, 0.0, 0.0, 0.0, 0.0, 0.0, 0.0, 0.0, 0.0, 0.0, 0.0, 0.0, 0.0, 0.0, 0.0, 0.0, 0.0, 0.0, 0.0, 0.0, 0.0, 0.0, 0.0, 0.0, 0.0, 0.0, 0.0, 0.0, 0.0, 0.0, 0.0, 0.0, 0.0, 0.0, 0.0, 0.0, 0.0, 0.0, 0.0, 0.0, 0.0, 0.0, 0.0, 0.0, 0.0, 0.0, 0.0, 0.0, 0.0, 0.0, 0.0, 0.0, 0.0, 0.0, 0.0, 0.0, 0.0, 0.0, 0.0, 0.0, 0.0, 0.0, 0.0, 0.0, 0.0, 0.0, 0.0, 0.0, 0.0, 0.0, 0.0, 0.007998, -0.2106, 0.007802, -0.462, 0.9902, -0.4686, 0.9904, -0.2172, 0.0, 0.0, 0.0, 0.0, 0.0, 0.0, 0.0, 0.0, 0.008194, 0.04076, 0.007998, -0.2106, 0.9904, -0.2172, 0.9906, 0.03421, 0.0, 0.0, 0.0, 0.0, 0.0, 0.0, 0.0, 0.0, 0.00839, 0.2921, 0.008194, 0.04076, 0.9906, 0.03421, 0.9908, 0.2856, 0.0, 0.0, 0.0, 0.0, 0.0, 0.0, 0.0, 0.0, 0.008586, 0.5435, 0.00839, 0.2921, 0.9908, 0.2856, 0.991, 0.537, 0.0, 0.0, 0.0, 0.0, 0.0, 0.0, 0.0, 0.0, 0.008782, 0.7949, 0.008586, 0.5435, 0.991, 0.537, 0.9912, 0.7884, 0.0, 0.0, 0.0, 0.0, 0.0, 0.0, 0.0, 0.0, 0.0, 0.0, 0.0, 0.0, 0.0, 0.0, 0.0, 0.0, 0.008978, 1.046, 0.008782, 0.7949, 0.9912, 0.7884, 0.9914, 1.04, 0.0, 0.0, 0.0, 0.0, 0.0, 0.0, 0.0, 0.0, 0.0, 0.0, 0.0, 0.0, 0.0, 0.0, 0.0, 0.0, 0.0, 0.0, 0.0, 0.0, 0.0, 0.0, 0.0, 0.0, 0.0, 0.0, 0.0, 0.0, 0.0, 0.0, 0.0, 0.0, 0.0, 0.0, 0.0, 0.0, 0.0, 0.0, 0.0, 0.0, 0.0, 0.0, 0.0, 0.0, 0.0, 0.0, 0.0, 0.0, 0.0, 0.0, 0.0, 0.0, 0.0, 0.0, 0.0, 0.0, 0.0, 0.0, 0.0, 0.0, 0.0, 0.0, 0.0, 0.0, 0.0, 0.0, 0.0, 0.0, 0.0, 0.0, 0.0, 0.0, 0.0, 0.0, 0.0, 0.0, 0.0, 0.0, 0.0, 0.0, 0.0, 0.0, 0.0, 0.0, 0.0, 0.0, 0.0, 0.0, 0.0, 0.0, 0.0, 0.0, 0.0, 0.0, 0.0, 0.0, 0.0, 0.0, 0.0, 0.0, 0.0, 0.0, 0.0, 0.0, 0.0, 0.0, 0.0, 0.0, 0.0, 0.0, 0.0, 0.0, 0.0, 0.0, 0.0, 0.0, 0.0, 0.0, 0.0, 0.0, 0.0, 0.0, 0.0, 0.0, 0.0, 0.0, 0.0, 0.0, 0.0, 0.0, 0.0, 0.0, 0.0, 0.0, 0.0, 0.0, 0.0, 0.0, 0.0, 0.0, 0.0, 0.0, 0.0, 0.0, 0.1113, 0.6306, 0.1383, 0.4085, 0.9784, 0.4116, 0.979, 0.5369, 0.0, 0.0, 0.0, 0.0, 0.0, 0.0, 0.0, 0.0, 0.1434, 0.7824, 0.1113, 0.6306, 0.979, 0.5369, 0.9808, 0.6621, 0.0, 0.0, 0.0, 0.0, 0.0, 0.0, 0.0, 0.0, 0.1307, 1.021, 0.1434, 0.7824, 0.9808, 0.6621, 0.9838, 0.7871, 0.0, 0.0, 0.0, 0.0, 0.0, 0.0, 0.0, 0.0, 0.0, 0.0, 0.0, 0.0, 0.0, 0.0, 0.0, 0.0, 0.1262, 1.155, 0.1307, 1.021, 0.9838, 0.7871, 0.9882, 0.9118, 0.0, 0.0, 0.0, 0.0, 0.0, 0.0, 0.0, 0.0, 0.0, 0.0, 0.0, 0.0, 0.0, 0.0, 0.0, 0.0, 0.0, 0.0, 0.0, 0.0, 0.0, 0.0, 0.0, 0.0, 0.0, 0.0, 0.0, 0.0, 0.0, 0.0, 0.0, 0.0, 0.0, 0.0, 0.0, 0.0, 0.0, 0.0, 0.0, 0.0, 0.0, 0.0, 0.0, 0.0, 0.0, 0.0, 0.0, 0.0, 0.0, 0.0, 0.0, 0.0, 0.0, 0.0, 0.0, 0.0, 0.0, 0.0, 0.0, 0.0, 0.0, 0.0, 0.0, 0.0, 0.0, 0.0, 0.0, 0.0, 0.0, 0.0, 0.0, 0.0, 0.0, 0.0, 0.0, 0.0, 0.0, 0.0, 0.0, 0.0, 0.0, 0.0, 0.0, 0.0, 0.0, 0.0, 0.0, 0.0, 0.0, 0.0, 0.0, 0.0, 0.0, 0.0, 0.0, 0.0, 0.0, 0.0, 0.0, 0.0, 0.0, 0.0, 0.0, 0.0, 0.0, 0.0, 0.0, 0.0, 0.0, 0.0, 0.0, 0.0, 0.0, 0.0, 0.0, 0.0, 0.0, 0.0, 0.0, 0.0, 0.0, 0.0, 0.0, 0.0, 0.0, 0.0, 0.0, 0.0, 0.0, 0.0, 0.0, 0.0, 0.0, 0.0, 0.0, 0.0, 0.0, 0.0, 0.0, 0.0, 0.0, 0.0, 0.0, 0.0, 0.1837, 0.02437, 0.5719, 0.02473, 0.9842, 0.03622, 0.981, 0.1612, 0.0, 0.0, 0.0, 0.0, 0.0, 0.0, 0.0, 0.0, 0.1452, 0.2041, 0.1837, 0.02437, 0.981, 0.1612, 0.9791, 0.2864, 0.0, 0.0, 0.0, 0.0, 0.0, 0.0, 0.0, 0.0, 0.1383, 0.4085, 0.1452, 0.2041, 0.9791, 0.2864, 0.9784, 0.4116, 0.0, 0.0, 0.0, 0.0, 0.0, 0.0, 0.0, 0.0, 0.0, 0.0, 0.0, 0.0, 0.0, 0.0, 0.0, 0.0, 0.0, 0.0, 0.0, 0.0, 0.0, 0.0, 0.0, 0.0, 0.0, 0.0, 0.0, 0.0, 0.0, 0.0, 0.0, 0.0, 0.0, 0.0, 0.0, 0.0, 0.0, 0.0, 0.0, 0.0, 0.0, 0.0, 0.0, 0.0, 0.0, 0.0, 0.0, 0.0, 0.0, 0.0, 0.0, 0.0, 0.0, 0.0, 0.0, 0.0, 0.0, 0.0, 0.0, 0.0, 0.0, 0.0, 0.0, 0.0, 0.0, 0.0, 0.0, 0.0, 0.0, 0.0, 0.0, 0.0, 0.0, 0.0, 0.0, 0.0, 0.0, 0.0, 0.0, 0.0, 0.0, 0.0, 0.0, 0.0, 0.0, 0.0, 0.0, 0.0, 0.0, 0.0, 0.0, 0.0, 0.0, 0.0, 0.0, 0.0, 0.0, 0.0, 0.0, 0.0, 0.0, 0.0, 0.0, 0.0, 0.0, 0.0, 0.0, 0.0, 0.0, 0.0, 0.0, 0.0, 0.0, 0.0, 0.0, 0.0, 0.0, 0.0, 0.0, 0.0, 0.0, 0.0, 0.0, 0.0, 0.0, 0.0, 0.0, 0.0, 0.0, 0.0, 0.0, 0.0, 0.0, 0.0, 0.0, 0.0, 0.0, 0.0, 0.0, 0.0, 0.0, 0.0, 0.0, 0.0, 0.0, 0.0, 0.0, 0.0, 0.0, 0.0, 0.0, 0.0, 0.0, 0.0, 0.0, 0.0, 0.0, 0.0, 0.0, 0.0, 0.0, 0.0, 0.0, 0.0, 0.0, 0.0, 0.0, 0.0, 0.0, 0.0, 0.0, 0.0, 0.0, 0.0, 0.0, 0.0, 0.0, 0.0, 0.0, 0.0, 0.0, 0.0, 0.0, 0.0, 0.0, 0.0, 0.0, 0.0, 0.0, 0.0, 0.0, 0.0, 0.0, 0.0, 0.0, 0.0, 0.0, 0.0, 0.0, 0.0, 0.0, 0.0, 0.0, 0.0, 0.0, 0.0, 0.0, 0.0, 0.0, 0.0, 0.0, 0.0, 0.0, 0.0, 0.0, 0.0, 0.0, 0.0, 0.0, 0.0, 0.0, 0.0, 0.0, 0.0, 0.0, 0.0, 0.0, 0.0, 0.0, 0.0, 0.0, 0.0, 0.0, 0.0, 0.0, 0.0, 0.0, 0.0, 0.0, 0.0, 0.0, 0.0, 0.0, 0.0, 0.0, 0.0, 0.0, 0.0, 0.0, 0.0, 0.0, 0.0, 0.0, 0.0, 0.0, 0.0, 0.0, 0.0, 0.0, 0.0, 0.0, 0.0, 0.0, 0.0, 0.0, 0.0, 0.0, 0.0, 0.0, 0.0, 0.0, 0.0, 0.0, 0.0, 0.0, 0.0, 0.0, 0.0, 0.0, 0.0, 0.0, 0.0, 0.0, 0.0, 0.0, 0.0, 0.0, 0.0, 0.0, 0.0, 0.0, 0.0, 0.0, 0.0, 0.0, 0.0, 0.0, 0.0, 0.0, 0.0, 0.0, 0.0, 0.0, 0.0, 0.0, 0.0, 0.0, 0.0, 0.0, 0.0, 0.0, 0.0, 0.0, 0.0, 0.0, 0.0, 0.0, 0.0, 0.0, 0.0, 0.0, 0.0, 0.0, 0.0, 0.0, 0.0, 0.0, 0.0, 0.0, 0.0, 0.0, 0.0, 0.0, 0.0, 0.0, 0.0, 0.0, 0.0, 0.0, 0.0, 0.0, 0.0, 0.0, 0.0, 0.0, 0.0, 0.0, 0.0, 0.0, 0.0, 0.0, 0.0, 0.0, 0.0, 0.0, 0.0, 0.0, 0.0, 0.0, 0.0, 0.0, 0.0, 0.0, 0.0, 0.0, 0.0, 0.0, 0.0, 0.0, 0.0, 0.0, 0.0, 0.0, 0.0, 0.0, 0.0, 0.0, 0.0, 0.0, 0.0, 0.0, 0.0, 0.0, 0.0, 0.0, 0.0, 0.0, 0.0, 0.0, 0.0, 0.0, 0.0, 0.0, 0.0, 0.0, 0.0, 0.0, 0.0, 0.0, 0.0, 0.0, 0.0, 0.0, 0.0, 0.0, 0.0, 0.0, 0.0, 0.0, 0.0, 0.0, 0.0, 0.0, 0.0, 0.0, 0.0, 0.0, 0.0, 0.0, 0.0, 0.0, 0.0, 0.0, 0.0, 0.0, 0.0, 0.0, 0.0, 0.0, 0.0, 0.0, 0.0, 0.0, 0.0, 0.0, 0.0, 0.0, 0.0, 0.0, 0.0, 0.0, 0.0, 0.0, 0.0, 0.0, 0.0, 0.0, 0.0, 0.0, 0.0, 0.0, 0.0, 0.0, 0.0, 0.0, 0.0, 0.0, 0.0, 0.0, 0.0, 0.0, 0.0, 0.0, 0.0, 0.0, 0.0, 0.0, 0.0, 0.0, 0.0, 0.0, 0.0, 0.0, 0.0, 0.0, 0.0, 0.0, 0.0, 0.0, 0.0, 0.0, 0.0, 0.0, 0.0, 0.0, 0.0, 0.0, 0.0, 0.0, 0.0, 0.0, 0.0, 0.0, 0.0, 0.0, 0.0, 0.0, 0.0, 0.0, 0.0, 0.0, 0.0, 0.0, 0.0, 0.0, 0.0, 0.0, 0.0, 0.0, 0.0, 0.0, 0.0, 0.0, 0.0, 0.0, 0.0, 0.0, 0.0, 0.0, 0.0, 0.0, 0.0, 0.0, 0.0, 0.0, 0.0, 0.0, 0.0, 0.0, 0.0, 0.0, 0.0, 0.0, 0.0, 0.0, 0.0, 0.0, 0.0, 0.0, 0.0, 0.0, 0.0, 0.0, 0.0, 0.0, 0.0, 0.0, 0.0, 0.0, 0.0, 0.0, 0.0, 0.0, 0.0, 0.0, 0.0, 0.0, 0.0, 0.0, 0.0, 0.0, 0.0, 0.0, 0.0, 0.0, 0.0, 0.0, 0.0, 0.0, 0.0, 0.0, 0.0, 0.0, 0.0, 0.0, 0.0, 0.25, 0.49, 0.25, 0.25, 0.2968, 0.4854, 0.2968, 0.4854, 0.25, 0.25, 0.3418, 0.4717, 0.3418, 0.4717, 0.25, 0.25, 0.3833, 0.4496, 0.3833, 0.4496, 0.25, 0.25, 0.4197, 0.4197, 0.4197, 0.4197, 0.25, 0.25, 0.4496, 0.3833, 0.4496, 0.3833, 0.25, 0.25, 0.4717, 0.3418, 0.4717, 0.3418, 0.25, 0.25, 0.4854, 0.2968, 0.4854, 0.2968, 0.25, 0.25, 0.49, 0.25, 0.49, 0.25, 0.25, 0.25, 0.4854, 0.2032, 0.4854, 0.2032, 0.25, 0.25, 0.4717, 0.1582, 0.4717, 0.1582, 0.25, 0.25, 0.4496, 0.1167, 0.4496, 0.1167, 0.25, 0.25, 0.4197, 0.08029, 0.4197, 0.08029, 0.25, 0.25, 0.3833, 0.05045, 0.3833, 0.05045, 0.25, 0.25, 0.3418, 0.02827, 0.3418, 0.02827, 0.25, 0.25, 0.2968, 0.01461, 0.2968, 0.01461, 0.25, 0.25, 0.25, 0.01, 0.25, 0.01, 0.25, 0.25, 0.2032, 0.01461, 0.2032, 0.01461, 0.25, 0.25, 0.1582, 0.02827, 0.1582, 0.02827, 0.25, 0.25, 0.1167, 0.05045, 0.1167, 0.05045, 0.25, 0.25, 0.08029, 0.08029, 0.08029, 0.08029, 0.25, 0.25, 0.05045, 0.1167, 0.05045, 0.1167, 0.25, 0.25, 0.02827, 0.1582, 0.02827, 0.1582, 0.25, 0.25, 0.01461, 0.2032, 0.01461, 0.2032, 0.25, 0.25, 0.01, 0.25, 0.01, 0.25, 0.25, 0.25, 0.01461, 0.2968, 0.01461, 0.2968, 0.25, 0.25, 0.02827, 0.3418, 0.02827, 0.3418, 0.25, 0.25, 0.05045, 0.3833, 0.05045, 0.3833, 0.25, 0.25, 0.08029, 0.4197, 0.08029, 0.4197, 0.25, 0.25, 0.1167, 0.4496, 0.1167, 0.4496, 0.25, 0.25, 0.1582, 0.4717, 0.75, 0.49, 0.7968, 0.4854, 0.8418, 0.4717, 0.8833, 0.4496, 0.9197, 0.4197, 0.9496, 0.3833, 0.9717, 0.3418, 0.9854, 0.2968, 0.99, 0.25, 0.9854, 0.2032, 0.9717, 0.1582, 0.9496, 0.1167, 0.9197, 0.08029, 0.8833, 0.05045, 0.8418, 0.02827, 0.7968, 0.01461, 0.75, 0.01, 0.7032, 0.01461, 0.6582, 0.02827, 0.6167, 0.05045, 0.5803, 0.08029, 0.5504, 0.1167, 0.5283, 0.1582, 0.5146, 0.2032, 0.51, 0.25, 0.5146, 0.2968, 0.5283, 0.3418, 0.5504, 0.3833, 0.5803, 0.4197, 0.6167, 0.4496, 0.6582, 0.4717, 0.7032, 0.4854, 0.1582, 0.4717, 0.25, 0.25, 0.2032, 0.4854, 0.2032, 0.4854, 0.25, 0.25, 0.25, 0.49, 0.25, 0.49, 0.25, 0.25, 0.2968, 0.4854, 0.2968, 0.4854, 0.25, 0.25, 0.3418, 0.4717, 0.3418, 0.4717, 0.25, 0.25, 0.3833, 0.4496, 0.3833, 0.4496, 0.25, 0.25, 0.4197, 0.4197, 0.4197, 0.4197, 0.25, 0.25, 0.4496, 0.3833, 0.4496, 0.3833, 0.25, 0.25, 0.4717, 0.3418, 0.4717, 0.3418, 0.25, 0.25, 0.4854, 0.2968, 0.4854, 0.2968, 0.25, 0.25, 0.49, 0.25, 0.49, 0.25, 0.25, 0.25, 0.4854, 0.2032, 0.4854, 0.2032, 0.25, 0.25, 0.4717, 0.1582, 0.4717, 0.1582, 0.25, 0.25, 0.4496, 0.1167, 0.4496, 0.1167, 0.25, 0.25, 0.4197, 0.08029, 0.4197, 0.08029, 0.25, 0.25, 0.3833, 0.05045, 0.3833, 0.05045, 0.25, 0.25, 0.3418, 0.02827, 0.3418, 0.02827, 0.25, 0.25, 0.2968, 0.01461, 0.2968, 0.01461, 0.25, 0.25, 0.25, 0.01, 0.25, 0.01, 0.25, 0.25, 0.2032, 0.01461, 0.2032, 0.01461, 0.25, 0.25, 0.1582, 0.02827, 0.1582, 0.02827, 0.25, 0.25, 0.1167, 0.05045, 0.1167, 0.05045, 0.25, 0.25, 0.08029, 0.08029, 0.08029, 0.08029, 0.25, 0.25, 0.05045, 0.1167, 0.05045, 0.1167, 0.25, 0.25, 0.02827, 0.1582, 0.02827, 0.1582, 0.25, 0.25, 0.01461, 0.2032, 0.01461, 0.2032, 0.25, 0.25, 0.01, 0.25, 0.01, 0.25, 0.25, 0.25, 0.01461, 0.2968, 0.01461, 0.2968, 0.25, 0.25, 0.02827, 0.3418, 0.02827, 0.3418, 0.25, 0.25, 0.05045, 0.3833, 0.05045, 0.3833, 0.25, 0.25, 0.08029, 0.4197, 0.08029, 0.4197, 0.25, 0.25, 0.1167, 0.4496, 0.1167, 0.4496, 0.25, 0.25, 0.1582, 0.4717, 0.75, 0.49, 0.7968, 0.4854, 0.8418, 0.4717, 0.8833, 0.4496, 0.9197, 0.4197, 0.9496, 0.3833, 0.9717, 0.3418, 0.9854, 0.2968, 0.99, 0.25, 0.9854, 0.2032, 0.9717, 0.1582, 0.9496, 0.1167, 0.9197, 0.08029, 0.8833, 0.05045, 0.8418, 0.02827, 0.7968, 0.01461, 0.75, 0.01, 0.7032, 0.01461, 0.6582, 0.02827, 0.6167, 0.05045, 0.5803, 0.08029, 0.5504, 0.1167, 0.5283, 0.1582, 0.5146, 0.2032, 0.51, 0.25, 0.5146, 0.2968, 0.5283, 0.3418, 0.5504, 0.3833, 0.5803, 0.4197, 0.6167, 0.4496, 0.6582, 0.4717, 0.7032, 0.4854, 0.1582, 0.4717, 0.25, 0.25, 0.2032, 0.4854, 0.2032, 0.4854, 0.25, 0.25, 0.25, 0.49, 0.25, 0.49, 0.25, 0.25, 0.2968, 0.4854, 0.2968, 0.4854, 0.25, 0.25, 0.3418, 0.4717, 0.3418, 0.4717, 0.25, 0.25, 0.3833, 0.4496, 0.3833, 0.4496, 0.25, 0.25, 0.4197, 0.4197, 0.4197, 0.4197, 0.25, 0.25, 0.4496, 0.3833, 0.4496, 0.3833, 0.25, 0.25, 0.4717, 0.3418, 0.4717, 0.3418, 0.25, 0.25, 0.4854, 0.2968, 0.4854, 0.2968, 0.25, 0.25, 0.49, 0.25, 0.49, 0.25, 0.25, 0.25, 0.4854, 0.2032, 0.4854, 0.2032, 0.25, 0.25, 0.4717, 0.1582, 0.4717, 0.1582, 0.25, 0.25, 0.4496, 0.1167, 0.4496, 0.1167, 0.25, 0.25, 0.4197, 0.08029, 0.4197, 0.08029, 0.25, 0.25, 0.3833, 0.05045, 0.3833, 0.05045, 0.25, 0.25, 0.3418, 0.02827, 0.3418, 0.02827, 0.25, 0.25, 0.2968, 0.01461, 0.2968, 0.01461, 0.25, 0.25, 0.25, 0.01, 0.25, 0.01, 0.25, 0.25, 0.2032, 0.01461, 0.2032, 0.01461, 0.25, 0.25, 0.1582, 0.02827, 0.1582, 0.02827, 0.25, 0.25, 0.1167, 0.05045, 0.1167, 0.05045, 0.25, 0.25, 0.08029, 0.08029, 0.08029, 0.08029, 0.25, 0.25, 0.05045, 0.1167, 0.05045, 0.1167, 0.25, 0.25, 0.02827, 0.1582, 0.02827, 0.1582, 0.25, 0.25, 0.01461, 0.2032, 0.01461, 0.2032, 0.25, 0.25, 0.01, 0.25, 0.01, 0.25, 0.25, 0.25, 0.01461, 0.2968, 0.01461, 0.2968, 0.25, 0.25, 0.02827, 0.3418, 0.02827, 0.3418, 0.25, 0.25, 0.05045, 0.3833, 0.05045, 0.3833, 0.25, 0.25, 0.08029, 0.4197, 0.08029, 0.4197, 0.25, 0.25, 0.1167, 0.4496, 0.1167, 0.4496, 0.25, 0.25, 0.1582, 0.4717, 0.75, 0.49, 0.7968, 0.4854, 0.8418, 0.4717, 0.8833, 0.4496, 0.9197, 0.4197, 0.9496, 0.3833, 0.9717, 0.3418, 0.9854, 0.2968, 0.99, 0.25, 0.9854, 0.2032, 0.9717, 0.1582, 0.9496, 0.1167, 0.9197, 0.08029, 0.8833, 0.05045, 0.8418, 0.02827, 0.7968, 0.01461, 0.75, 0.01, 0.7032, 0.01461, 0.6582, 0.02827, 0.6167, 0.05045, 0.5803, 0.08029, 0.5504, 0.1167, 0.5283, 0.1582, 0.5146, 0.2032, 0.51, 0.25, 0.5146, 0.2968, 0.5283, 0.3418, 0.5504, 0.3833, 0.5803, 0.4197, 0.6167, 0.4496, 0.6582, 0.4717, 0.7032, 0.4854, 0.1582, 0.4717, 0.25, 0.25, 0.2032, 0.4854, 0.2032, 0.4854, 0.25, 0.25, 0.25, 0.49])
me_cone.materials.append(mat_material_002)
me_cone.materials.append(mat_material_001)
me_cone.update()
me_cone.normals_split_custom_set([tuple(v) for v in zip(*[iter([0.05779, 0.555, 0.8299, 0.05779, 0.555, 0.8299, 0.05779, 0.555, 0.8299, 0.1739, 0.5418, 0.8223, 0.1739, 0.5418, 0.8223, 0.1739, 0.5418, 0.8223, 0.2915, 0.5145, 0.8064, 0.2915, 0.5145, 0.8064, 0.2915, 0.5145, 0.8064, 0.4111, 0.471, 0.7805, 0.4111, 0.471, 0.7805, 0.4111, 0.471, 0.7805, 0.5321, 0.4082, 0.7418, 0.5321, 0.4082, 0.7418, 0.5321, 0.4082, 0.7418, 0.652, 0.3221, 0.6864, 0.652, 0.3221, 0.6864, 0.652, 0.3221, 0.6864, 0.7648, 0.2085, 0.6096, 0.7648, 0.2085, 0.6096, 0.7648, 0.2085, 0.6096, 0.8595, 0.06505, 0.5069, 0.8595, 0.06505, 0.5069, 0.8595, 0.06505, 0.5069, 0.9203, -0.1053, 0.3769, 0.9203, -0.1053, 0.3769, 0.9203, -0.1053, 0.3769, 0.9299, -0.291, 0.2251, 0.9299, -0.291, 0.2251, 0.9299, -0.291, 0.2251, 0.8788, -0.4726, 0.06576, 0.8788, -0.4726, 0.06576, 0.8788, -0.4726, 0.06576, 0.7717, -0.6306, -0.08298, 0.7717, -0.6306, -0.08298, 0.7717, -0.6306, -0.08298, 0.6244, -0.7533, -0.2066, 0.6244, -0.7533, -0.2066, 0.6244, -0.7533, -0.2066, 0.4545, -0.8393, -0.2984, 0.4545, -0.8393, -0.2984, 0.4545, -0.8393, -0.2984, 0.2747, -0.8924, -0.3579, 0.2747, -0.8924, -0.3579, 0.2747, -0.8924, -0.3579, 0.09178, -0.9176, -0.3869, 0.09178, -0.9176, -0.3869, 0.09178, -0.9176, -0.3869, -0.09178, -0.9176, -0.3869, -0.09178, -0.9176, -0.3869, -0.09178, -0.9176, -0.3869, -0.2747, -0.8924, -0.3579, -0.2747, -0.8924, -0.3579, -0.2747, -0.8924, -0.3579, -0.4545, -0.8393, -0.2984, -0.4545, -0.8393, -0.2984, -0.4545, -0.8393, -0.2984, -0.6244, -0.7533, -0.2066, -0.6244, -0.7533, -0.2066, -0.6244, -0.7533, -0.2066, -0.7717, -0.6306, -0.08298, -0.7717, -0.6306, -0.08298, -0.7717, -0.6306, -0.08298, -0.8788, -0.4726, 0.06576, -0.8788, -0.4726, 0.06576, -0.8788, -0.4726, 0.06576, -0.9299, -0.291, 0.2251, -0.9299, -0.291, 0.2251, -0.9299, -0.291, 0.2251, -0.9203, -0.1053, 0.3769, -0.9203, -0.1053, 0.3769, -0.9203, -0.1053, 0.3769, -0.8595, 0.06505, 0.5069, -0.8595, 0.06505, 0.5069, -0.8595, 0.06505, 0.5069, -0.7648, 0.2085, 0.6096, -0.7648, 0.2085, 0.6096, -0.7648, 0.2085, 0.6096, -0.652, 0.3221, 0.6864, -0.652, 0.3221, 0.6864, -0.652, 0.3221, 0.6864, -0.5321, 0.4082, 0.7418, -0.5321, 0.4082, 0.7418, -0.5321, 0.4082, 0.7418, -0.4111, 0.471, 0.7805, -0.4111, 0.471, 0.7805, -0.4111, 0.471, 0.7805, -0.2915, 0.5145, 0.8064, -0.2915, 0.5145, 0.8064, -0.2915, 0.5145, 0.8064, -1.671e-08, 0.03879, -0.9992, -1.671e-08, 0.03879, -0.9992, -1.671e-08, 0.03879, -0.9992, -1.671e-08, 0.03879, -0.9992, -1.671e-08, 0.03879, -0.9992, -1.671e-08, 0.03879, -0.9992, -1.671e-08, 0.03879, -0.9992, -1.671e-08, 0.03879, -0.9992, -1.671e-08, 0.03879, -0.9992, -1.671e-08, 0.03879, -0.9992, -1.671e-08, 0.03879, -0.9992, -1.671e-08, 0.03879, -0.9992, -1.671e-08, 0.03879, -0.9992, -1.671e-08, 0.03879, -0.9992, -1.671e-08, 0.03879, -0.9992, -1.671e-08, 0.03879, -0.9992, -1.671e-08, 0.03879, -0.9992, -1.671e-08, 0.03879, -0.9992, -1.671e-08, 0.03879, -0.9992, -1.671e-08, 0.03879, -0.9992, -1.671e-08, 0.03879, -0.9992, -1.671e-08, 0.03879, -0.9992, -1.671e-08, 0.03879, -0.9992, -1.671e-08, 0.03879, -0.9992, -1.671e-08, 0.03879, -0.9992, -1.671e-08, 0.03879, -0.9992, -1.671e-08, 0.03879, -0.9992, -1.671e-08, 0.03879, -0.9992, -1.671e-08, 0.03879, -0.9992, -1.671e-08, 0.03879, -0.9992, -1.671e-08, 0.03879, -0.9992, -1.671e-08, 0.03879, -0.9992, -0.1739, 0.5418, 0.8223, -0.1739, 0.5418, 0.8223, -0.1739, 0.5418, 0.8223, -0.05779, 0.555, 0.8299, -0.05779, 0.555, 0.8299, -0.05779, 0.555, 0.8299, -0.4358, -0.3766, -0.8174, -0.4358, -0.3766, -0.8174, -0.4358, -0.3766, -0.8174, -0.4358, -0.3766, -0.8174, 0.1473, -0.2435, 0.9586, 0.1473, -0.2435, 0.9586, 0.1473, -0.2435, 0.9586, 0.1473, -0.2435, 0.9586, 0.02571, -0.2035, -0.9787, 0.02571, -0.2035, -0.9787, 0.02571, -0.2035, -0.9787, 0.02571, -0.2035, -0.9787, -0.3121, -0.3046, -0.8999, -0.3121, -0.3046, -0.8999, -0.3121, -0.3046, -0.8999, -0.3121, -0.3046, -0.8999, 0.08526, -0.228, 0.9699, 0.08526, -0.228, 0.9699, 0.08526, -0.228, 0.9699, 0.08526, -0.228, 0.9699, 0.0817, -0.21, -0.9743, 0.0817, -0.21, -0.9743, 0.0817, -0.21, -0.9743, 0.0817, -0.21, -0.9743, -0.2198, -0.2587, -0.9406, -0.2198, -0.2587, -0.9406, -0.2198, -0.2587, -0.9406, -0.2198, -0.2587, -0.9406, 0.02905, -0.2211, 0.9748, 0.02905, -0.2211, 0.9748, 0.02905, -0.2211, 0.9748, 0.02905, -0.2211, 0.9748, 0.1433, -0.225, -0.9638, 0.1433, -0.225, -0.9638, 0.1433, -0.225, -0.9638, 0.1433, -0.225, -0.9638, -0.1467, -0.2299, -0.9621, -0.1467, -0.2299, -0.9621, -0.1467, -0.2299, -0.9621, -0.1467, -0.2299, -0.9621, -0.02527, -0.2216, 0.9748, -0.02527, -0.2216, 0.9748, -0.02527, -0.2216, 0.9748, -0.02527, -0.2216, 0.9748, 0.2157, -0.2513, -0.9436, 0.2157, -0.2513, -0.9436, 0.2157, -0.2513, -0.9436, 0.2157, -0.2513, -0.9436, -0.08477, -0.2127, -0.9734, -0.08477, -0.2127, -0.9734, -0.08477, -0.2127, -0.9734, -0.08477, -0.2127, -0.9734, -0.08122, -0.2294, 0.9699, -0.08122, -0.2294, 0.9699, -0.08122, -0.2294, 0.9699, -0.08122, -0.2294, 0.9699, 0.307, -0.294, -0.9052, 0.307, -0.294, -0.9052, 0.307, -0.294, -0.9052, 0.307, -0.294, -0.9052, -0.02861, -0.2043, -0.9785, -0.02861, -0.2043, -0.9785, -0.02861, -0.2043, -0.9785, -0.02861, -0.2043, -0.9785, -0.1427, -0.2457, 0.9588, -0.1427, -0.2457, 0.9588, -0.1427, -0.2457, 0.9588, -0.1427, -0.2457, 0.9588, 0.4295, -0.3617, -0.8275, 0.4295, -0.3617, -0.8275, 0.4295, -0.3617, -0.8275, 0.4295, -0.3617, -0.8275, -0.2149, -0.2733, 0.9376, -0.2149, -0.2733, 0.9376, -0.2149, -0.2733, 0.9376, -0.2149, -0.2733, 0.9376, 0.5947, -0.464, -0.6565, 0.5947, -0.464, -0.6565, 0.5947, -0.464, -0.6565, 0.5947, -0.464, -0.6565, -0.3057, -0.3173, 0.8977, -0.3057, -0.3173, 0.8977, -0.3057, -0.3173, 0.8977, -0.3057, -0.3173, 0.8977, 0.7643, -0.5769, -0.288, 0.7643, -0.5769, -0.288, 0.7643, -0.5769, -0.288, 0.7643, -0.5769, -0.288, -0.4271, -0.386, 0.8177, -0.4271, -0.386, 0.8177, -0.4271, -0.386, 0.8177, -0.4271, -0.386, 0.8177, 0.7714, -0.5864, 0.2471, 0.7714, -0.5864, 0.2471, 0.7714, -0.5864, 0.2471, 0.7714, -0.5864, 0.2471, -0.5898, -0.4876, 0.6437, -0.5898, -0.4876, 0.6437, -0.5898, -0.4876, 0.6437, -0.5898, -0.4876, 0.6437, 0.606, -0.4826, 0.6323, 0.606, -0.4826, 0.6323, 0.606, -0.4826, 0.6323, 0.606, -0.4826, 0.6323, -0.7552, -0.5953, 0.2746, -0.7552, -0.5953, 0.2746, -0.7552, -0.5953, 0.2746, -0.7552, -0.5953, 0.2746, 0.4383, -0.3815, 0.8138, 0.4383, -0.3815, 0.8138, 0.4383, -0.3815, 0.8138, 0.4383, -0.3815, 0.8138, -0.762, -0.5952, -0.255, -0.762, -0.5952, -0.255, -0.762, -0.5952, -0.255, -0.762, -0.5952, -0.255, 0.3134, -0.3134, 0.8964, 0.3134, -0.3134, 0.8964, 0.3134, -0.3134, 0.8964, 0.3134, -0.3134, 0.8964, -0.6009, -0.4834, -0.6366, -0.6009, -0.4834, -0.6366, -0.6009, -0.4834, -0.6366, -0.6009, -0.4834, -0.6366, 0.2206, -0.2702, 0.9372, 0.2206, -0.2702, 0.9372, 0.2206, -0.2702, 0.9372, 0.2206, -0.2702, 0.9372, -0.4618, -0.01384, 0.8869, -0.4618, -0.01384, 0.8869, -0.4618, -0.01384, 0.8869, -0.4618, -0.01384, 0.8869, 0.9503, 0.009363, 0.3112, 0.9503, 0.009363, 0.3112, 0.9503, 0.009363, 0.3112, 0.9503, 0.009363, 0.3112, -0.6734, -0.01522, 0.7391, -0.6734, -0.01522, 0.7391, -0.6734, -0.01522, 0.7391, -0.6734, -0.01522, 0.7391, 0.6892, 0.002325, 0.7246, 0.6892, 0.002325, 0.7246, 0.6892, 0.002325, 0.7246, 0.6892, 0.002325, 0.7246, -0.9377, -0.01509, 0.3472, -0.9377, -0.01509, 0.3472, -0.9377, -0.01509, 0.3472, -0.9377, -0.01509, 0.3472, 0.4723, -0.001851, 0.8814, 0.4723, -0.001851, 0.8814, 0.4723, -0.001851, 0.8814, 0.4723, -0.001851, 0.8814, -0.9503, -0.009363, -0.3112, -0.9503, -0.009363, -0.3112, -0.9503, -0.009363, -0.3112, -0.9503, -0.009363, -0.3112, 0.3289, -0.004248, 0.9444, 0.3289, -0.004248, 0.9444, 0.3289, -0.004248, 0.9444, 0.3289, -0.004248, 0.9444, -0.6892, -0.002325, -0.7246, -0.6892, -0.002325, -0.7246, -0.6892, -0.002325, -0.7246, -0.6892, -0.002325, -0.7246, 0.2283, -0.005795, 0.9736, 0.2283, -0.005795, 0.9736, 0.2283, -0.005795, 0.9736, 0.2283, -0.005795, 0.9736, -0.4723, 0.001851, -0.8814, -0.4723, 0.001851, -0.8814, -0.4723, 0.001851, -0.8814, -0.4723, 0.001851, -0.8814, 0.1513, -0.006913, 0.9885, 0.1513, -0.006913, 0.9885, 0.1513, -0.006913, 0.9885, 0.1513, -0.006913, 0.9885, 0.02609, 0.009281, -0.9996, 0.02609, 0.009281, -0.9996, 0.02609, 0.009281, -0.9996, 0.02609, 0.009281, -0.9996, -0.3289, 0.004248, -0.9444, -0.3289, 0.004248, -0.9444, -0.3289, 0.004248, -0.9444, -0.3289, 0.004248, -0.9444, 0.08716, -0.007802, 0.9962, 0.08716, -0.007802, 0.9962, 0.08716, -0.007802, 0.9962, 0.08716, -0.007802, 0.9962, 0.0835, 0.009986, -0.9965, 0.0835, 0.009986, -0.9965, 0.0835, 0.009986, -0.9965, 0.0835, 0.009986, -0.9965, -0.2283, 0.005795, -0.9736, -0.2283, 0.005795, -0.9736, -0.2283, 0.005795, -0.9736, -0.2283, 0.005795, -0.9736, 0.02951, -0.008569, 0.9995, 0.02951, -0.008569, 0.9995, 0.02951, -0.008569, 0.9995, 0.02951, -0.008569, 0.9995, 0.1471, 0.01073, -0.9891, 0.1471, 0.01073, -0.9891, 0.1471, 0.01073, -0.9891, 0.1471, 0.01073, -0.9891, -0.1513, 0.006913, -0.9885, -0.1513, 0.006913, -0.9885, -0.1513, 0.006913, -0.9885, -0.1513, 0.006913, -0.9885, -0.02609, -0.00928, 0.9996, -0.02609, -0.00928, 0.9996, -0.02609, -0.00928, 0.9996, -0.02609, -0.00928, 0.9996, 0.2231, 0.01158, -0.9747, 0.2231, 0.01158, -0.9747, 0.2231, 0.01158, -0.9747, 0.2231, 0.01158, -0.9747, -0.08716, 0.007802, -0.9962, -0.08716, 0.007802, -0.9962, -0.08716, 0.007802, -0.9962, -0.08716, 0.007802, -0.9962, -0.0835, -0.009986, 0.9965, -0.0835, -0.009986, 0.9965, -0.0835, -0.009986, 0.9965, -0.0835, -0.009986, 0.9965, 0.3217, 0.01259, -0.9467, 0.3217, 0.01259, -0.9467, 0.3217, 0.01259, -0.9467, 0.3217, 0.01259, -0.9467, -0.02951, 0.008569, -0.9995, -0.02951, 0.008569, -0.9995, -0.02951, 0.008569, -0.9995, -0.02951, 0.008569, -0.9995, -0.1471, -0.01073, 0.9891, -0.1471, -0.01073, 0.9891, -0.1471, -0.01073, 0.9891, -0.1471, -0.01073, 0.9891, 0.4618, 0.01384, -0.8869, 0.4618, 0.01384, -0.8869, 0.4618, 0.01384, -0.8869, 0.4618, 0.01384, -0.8869, -0.2231, -0.01158, 0.9747, -0.2231, -0.01158, 0.9747, -0.2231, -0.01158, 0.9747, -0.2231, -0.01158, 0.9747, 0.6734, 0.01522, -0.7391, 0.6734, 0.01522, -0.7391, 0.6734, 0.01522, -0.7391, 0.6734, 0.01522, -0.7391, -0.3217, -0.01259, 0.9467, -0.3217, -0.01259, 0.9467, -0.3217, -0.01259, 0.9467, -0.3217, -0.01259, 0.9467, 0.9377, 0.01509, -0.3472, 0.9377, 0.01509, -0.3472, 0.9377, 0.01509, -0.3472, 0.9377, 0.01509, -0.3472, -0.8521, 0.4455, -0.2749, -0.8521, 0.4455, -0.2749, -0.8521, 0.4455, -0.2749, -0.8521, 0.4455, -0.2749, 0.3204, 0.2149, 0.9226, 0.3204, 0.2149, 0.9226, 0.3204, 0.2149, 0.9226, 0.3204, 0.2149, 0.9226, -0.646, 0.3552, -0.6756, -0.646, 0.3552, -0.6756, -0.646, 0.3552, -0.6756, -0.646, 0.3552, -0.6756, 0.224, 0.1805, 0.9577, 0.224, 0.1805, 0.9577, 0.224, 0.1805, 0.9577, 0.224, 0.1805, 0.9577, -0.4554, 0.2748, -0.8468, -0.4554, 0.2748, -0.8468, -0.4554, 0.2748, -0.8468, -0.4554, 0.2748, -0.8468, 0.149, 0.1593, 0.9759, 0.149, 0.1593, 0.9759, 0.149, 0.1593, 0.9759, 0.149, 0.1593, 0.9759, 0.02564, 0.1579, -0.9871, 0.02564, 0.1579, -0.9871, 0.02564, 0.1579, -0.9871, 0.02564, 0.1579, -0.9871, -0.3214, 0.2235, -0.9202, -0.3214, 0.2235, -0.9202, -0.3214, 0.2235, -0.9202, -0.3214, 0.2235, -0.9202, 0.08594, 0.1466, 0.9854, 0.08594, 0.1466, 0.9854, 0.08594, 0.1466, 0.9854, 0.08594, 0.1466, 0.9854, 0.08234, 0.1637, -0.9831, 0.08234, 0.1637, -0.9831, 0.08234, 0.1637, -0.9831, 0.08234, 0.1637, -0.9831, -0.2246, 0.1921, -0.9553, -0.2246, 0.1921, -0.9553, -0.2246, 0.1921, -0.9553, -0.2246, 0.1921, -0.9553, 0.02902, 0.1404, 0.9897, 0.02902, 0.1404, 0.9897, 0.02902, 0.1404, 0.9897, 0.02902, 0.1404, 0.9897, 0.1449, 0.1757, -0.9737, 0.1449, 0.1757, -0.9737, 0.1449, 0.1757, -0.9737, 0.1449, 0.1757, -0.9737, -0.1494, 0.173, -0.9735, -0.1494, 0.173, -0.9735, -0.1494, 0.173, -0.9735, -0.1494, 0.173, -0.9735, -0.02595, 0.1396, 0.9899, -0.02595, 0.1396, 0.9899, -0.02595, 0.1396, 0.9899, -0.02595, 0.1396, 0.9899, 0.219, 0.196, -0.9558, 0.219, 0.196, -0.9558, 0.219, 0.196, -0.9558, 0.219, 0.196, -0.9558, -0.08629, 0.1621, -0.983, -0.08629, 0.1621, -0.983, -0.08629, 0.1621, -0.983, -0.08629, 0.1621, -0.983, -0.08267, 0.144, 0.9861, -0.08267, 0.144, 0.9861, -0.08267, 0.144, 0.9861, -0.08267, 0.144, 0.9861, 0.3136, 0.2288, -0.9216, 0.3136, 0.2288, -0.9216, 0.3136, 0.2288, -0.9216, 0.3136, 0.2288, -0.9216, -0.02933, 0.1574, -0.9871, -0.02933, 0.1574, -0.9871, -0.02933, 0.1574, -0.9871, -0.02933, 0.1574, -0.9871, -0.1453, 0.1546, 0.9772, -0.1453, 0.1546, 0.9772, -0.1453, 0.1546, 0.9772, -0.1453, 0.1546, 0.9772, 0.4439, 0.2815, -0.8507, 0.4439, 0.2815, -0.8507, 0.4439, 0.2815, -0.8507, 0.4439, 0.2815, -0.8507, -0.2195, 0.1735, 0.9601, -0.2195, 0.1735, 0.9601, -0.2195, 0.1735, 0.9601, -0.2195, 0.1735, 0.9601, 0.6287, 0.3637, -0.6873, 0.6287, 0.3637, -0.6873, 0.6287, 0.3637, -0.6873, 0.6287, 0.3637, -0.6873, -0.3146, 0.2046, 0.9269, -0.3146, 0.2046, 0.9269, -0.3146, 0.2046, 0.9269, -0.3146, 0.2046, 0.9269, 0.8344, 0.4589, -0.3051, 0.8344, 0.4589, -0.3051, 0.8344, 0.4589, -0.3051, 0.8344, 0.4589, -0.3051, -0.4457, 0.2555, 0.8579, -0.4457, 0.2555, 0.8579, -0.4457, 0.2555, 0.8579, -0.4457, 0.2555, 0.8579, 0.8435, 0.4581, 0.2804, 0.8435, 0.4581, 0.2804, 0.8435, 0.4581, 0.2804, 0.8435, 0.4581, 0.2804, -0.6327, 0.337, 0.6972, -0.6327, 0.337, 0.6972, -0.6327, 0.337, 0.6972, -0.6327, 0.337, 0.6972, 0.6418, 0.3576, 0.6784, 0.6418, 0.3576, 0.6784, 0.6418, 0.3576, 0.6784, 0.6418, 0.3576, 0.6784, -0.8428, 0.4359, 0.3159, -0.8428, 0.4359, 0.3159, -0.8428, 0.4359, 0.3159, -0.8428, 0.4359, 0.3159, 0.4535, 0.2704, 0.8492, 0.4535, 0.2704, 0.8492, 0.4535, 0.2704, 0.8492, 0.4535, 0.2704, 0.8492, 0.02231, 0.4936, -0.8694, 0.02231, 0.4936, -0.8694, 0.02231, 0.4936, -0.8694, 0.02231, 0.4936, -0.8694, -0.2542, 0.643, -0.7225, -0.2542, 0.643, -0.7225, -0.2542, 0.643, -0.7225, -0.2542, 0.643, -0.7225, 0.07495, 0.4928, 0.8669, 0.07495, 0.4928, 0.8669, 0.07495, 0.4928, 0.8669, 0.07495, 0.4928, 0.8669, 0.07184, 0.5069, -0.859, 0.07184, 0.5069, -0.859, 0.07184, 0.5069, -0.859, 0.07184, 0.5069, -0.859, -0.1879, 0.579, -0.7934, -0.1879, 0.579, -0.7934, -0.1879, 0.579, -0.7934, -0.1879, 0.579, -0.7934, 0.02529, 0.4784, 0.8778, 0.02529, 0.4784, 0.8778, 0.02529, 0.4784, 0.8778, 0.02529, 0.4784, 0.8778, 0.1245, 0.5347, -0.8358, 0.1245, 0.5347, -0.8358, 0.1245, 0.5347, -0.8358, 0.1245, 0.5347, -0.8358, -0.1291, 0.5345, -0.8352, -0.1291, 0.5345, -0.8352, -0.1291, 0.5345, -0.8352, -0.1291, 0.5345, -0.8352, -0.0233, 0.4775, 0.8783, -0.0233, 0.4775, 0.8783, -0.0233, 0.4775, 0.8783, -0.0233, 0.4775, 0.8783, 0.1825, 0.5791, -0.7946, 0.1825, 0.5791, -0.7946, 0.1825, 0.5791, -0.7946, 0.1825, 0.5791, -0.7946, -0.07604, 0.5067, -0.8587, -0.07604, 0.5067, -0.8587, -0.07604, 0.5067, -0.8587, -0.07604, 0.5067, -0.8587, -0.07292, 0.49, 0.8686, -0.07292, 0.49, 0.8686, -0.07292, 0.49, 0.8686, -0.07292, 0.49, 0.8686, 0.2477, 0.6425, -0.7252, 0.2477, 0.6425, -0.7252, 0.2477, 0.6425, -0.7252, 0.2477, 0.6425, -0.7252, -0.02629, 0.4935, -0.8694, -0.02629, 0.4935, -0.8694, -0.02629, 0.4935, -0.8694, -0.02629, 0.4935, -0.8694, -0.1257, 0.5173, 0.8465, -0.1257, 0.5173, 0.8465, -0.1257, 0.5173, 0.8465, -0.1257, 0.5173, 0.8465, 0.3202, 0.7249, -0.6099, 0.3202, 0.7249, -0.6099, 0.3202, 0.7249, -0.6099, 0.3202, 0.7249, -0.6099, -0.1841, 0.5614, 0.8068, -0.1841, 0.5614, 0.8068, -0.1841, 0.5614, 0.8068, -0.1841, 0.5614, 0.8068, 0.3925, 0.8159, -0.4245, 0.3925, 0.8159, -0.4245, 0.3925, 0.8159, -0.4245, 0.3925, 0.8159, -0.4245, -0.2499, 0.6253, 0.7392, -0.2499, 0.6253, 0.7392, -0.2499, 0.6253, 0.7392, -0.2499, 0.6253, 0.7392, 0.4434, 0.8825, -0.1567, 0.4434, 0.8825, -0.1567, 0.4434, 0.8825, -0.1567, 0.4434, 0.8825, -0.1567, -0.3234, 0.7095, 0.6261, -0.3234, 0.7095, 0.6261, -0.3234, 0.7095, 0.6261, -0.3234, 0.7095, 0.6261, 0.4451, 0.8821, 0.1539, 0.4451, 0.8821, 0.1539, 0.4451, 0.8821, 0.1539, 0.4451, 0.8821, 0.1539, -0.3972, 0.8041, 0.4423, -0.3972, 0.8041, 0.4423, -0.3972, 0.8041, 0.4423, -0.3972, 0.8041, 0.4423, 0.3966, 0.8136, 0.4251, 0.3966, 0.8136, 0.4251, 0.3966, 0.8136, 0.4251, 0.3966, 0.8136, 0.4251, -0.4493, 0.8763, 0.1739, -0.4493, 0.8763, 0.1739, -0.4493, 0.8763, 0.1739, -0.4493, 0.8763, 0.1739, 0.3247, 0.7196, 0.6138, 0.3247, 0.7196, 0.6138, 0.3247, 0.7196, 0.6138, 0.3247, 0.7196, 0.6138, -0.4511, 0.8815, -0.1395, -0.4511, 0.8815, -0.1395, -0.4511, 0.8815, -0.1395, -0.4511, 0.8815, -0.1395, 0.252, 0.634, 0.7311, 0.252, 0.634, 0.7311, 0.252, 0.634, 0.7311, 0.252, 0.634, 0.7311, -0.4013, 0.8172, -0.4137, -0.4013, 0.8172, -0.4137, -0.4013, 0.8172, -0.4137, -0.4013, 0.8172, -0.4137, 0.1862, 0.5681, 0.8016, 0.1862, 0.5681, 0.8016, 0.1862, 0.5681, 0.8016, 0.1862, 0.5681, 0.8016, -0.328, 0.7262, -0.6042, -0.328, 0.7262, -0.6042, -0.328, 0.7262, -0.6042, -0.328, 0.7262, -0.6042, 0.1278, 0.5219, 0.8434, 0.1278, 0.5219, 0.8434, 0.1278, 0.5219, 0.8434, 0.1278, 0.5219, 0.8434, 0.2223, 0.08867, -0.9709, 0.2223, 0.08867, -0.9709, 0.2223, 0.08867, -0.9709, 0.2223, 0.08867, -0.9709, -0.08706, 0.07197, -0.9936, -0.08706, 0.07197, -0.9936, -0.08706, 0.07197, -0.9936, -0.08706, 0.07197, -0.9936, -0.0834, 0.054, 0.9951, -0.0834, 0.054, 0.9951, -0.0834, 0.054, 0.9951, -0.0834, 0.054, 0.9951, 0.3202, 0.1035, -0.9417, 0.3202, 0.1035, -0.9417, 0.3202, 0.1035, -0.9417, 0.3202, 0.1035, -0.9417, -0.02951, 0.0704, -0.9971, -0.02951, 0.0704, -0.9971, -0.02951, 0.0704, -0.9971, -0.02951, 0.0704, -0.9971, -0.1469, 0.05807, 0.9875, -0.1469, 0.05807, 0.9875, -0.1469, 0.05807, 0.9875, -0.1469, 0.05807, 0.9875, 0.4584, 0.1277, -0.8795, 0.4584, 0.1277, -0.8795, 0.4584, 0.1277, -0.8795, 0.4584, 0.1277, -0.8795, -0.2226, 0.06562, 0.9727, -0.2226, 0.06562, 0.9727, -0.2226, 0.06562, 0.9727, -0.2226, 0.06562, 0.9727, 0.6646, 0.167, -0.7283, 0.6646, 0.167, -0.7283, 0.6646, 0.167, -0.7283, 0.6646, 0.167, -0.7283, -0.3206, 0.07847, 0.944, -0.3206, 0.07847, 0.944, -0.3206, 0.07847, 0.944, -0.3206, 0.07847, 0.944, 0.9162, 0.216, -0.3375, 0.9162, 0.216, -0.3375, 0.9162, 0.216, -0.3375, 0.9162, 0.216, -0.3375, -0.4592, 0.1003, 0.8827, -0.4592, 0.1003, 0.8827, -0.4592, 0.1003, 0.8827, -0.4592, 0.1003, 0.8827, 0.928, 0.2127, 0.3058, 0.928, 0.2127, 0.3058, 0.928, 0.2127, 0.3058, 0.928, 0.2127, 0.3058, -0.6665, 0.1373, 0.7328, -0.6665, 0.1373, 0.7328, -0.6665, 0.1373, 0.7328, -0.6665, 0.1373, 0.7328, 0.6798, 0.1572, 0.7163, 0.6798, 0.1572, 0.7163, 0.6798, 0.1572, 0.7163, 0.6798, 0.1572, 0.7163, -0.9206, 0.1873, 0.3426, -0.9206, 0.1873, 0.3426, -0.9206, 0.1873, 0.3426, -0.9206, 0.1873, 0.3426, 0.4687, 0.1139, 0.876, 0.4687, 0.1139, 0.876, 0.4687, 0.1139, 0.876, 0.4687, 0.1139, 0.876, -0.9326, 0.1953, -0.3035, -0.9326, 0.1953, -0.3035, -0.9326, 0.1953, -0.3035, -0.9326, 0.1953, -0.3035, 0.3273, 0.08781, 0.9408, 0.3273, 0.08781, 0.9408, 0.3273, 0.08781, 0.9408, 0.3273, 0.08781, 0.9408, -0.6818, 0.153, -0.7153, -0.6818, 0.153, -0.7153, -0.6818, 0.153, -0.7153, -0.6818, 0.153, -0.7153, 0.2275, 0.07201, 0.9711, 0.2275, 0.07201, 0.9711, 0.2275, 0.07201, 0.9711, 0.2275, 0.07201, 0.9711, -0.4696, 0.1177, -0.875, -0.4696, 0.1177, -0.875, -0.4696, 0.1177, -0.875, -0.4696, 0.1177, -0.875, 0.1509, 0.06226, 0.9866, 0.1509, 0.06226, 0.9866, 0.1509, 0.06226, 0.9866, 0.1509, 0.06226, 0.9866, 0.02597, 0.07104, -0.9971, 0.02597, 0.07104, -0.9971, 0.02597, 0.07104, -0.9971, 0.02597, 0.07104, -0.9971, -0.3277, 0.09634, -0.9399, -0.3277, 0.09634, -0.9399, -0.3277, 0.09634, -0.9399, -0.3277, 0.09634, -0.9399, 0.08691, 0.05639, 0.9946, 0.08691, 0.05639, 0.9946, 0.08691, 0.05639, 0.9946, 0.08691, 0.05639, 0.9946, 0.08326, 0.07392, -0.9938, 0.08326, 0.07392, -0.9938, 0.08326, 0.07392, -0.9938, 0.08326, 0.07392, -0.9938, -0.2278, 0.0836, -0.9701, -0.2278, 0.0836, -0.9701, -0.2278, 0.0836, -0.9701, -0.2278, 0.0836, -0.9701, 0.02938, 0.0533, 0.9981, 0.02938, 0.0533, 0.9981, 0.02938, 0.0533, 0.9981, 0.02938, 0.0533, 0.9981, 0.1467, 0.07947, -0.986, 0.1467, 0.07947, -0.986, 0.1467, 0.07947, -0.986, 0.1467, 0.07947, -0.986, -0.151, 0.07607, -0.9856, -0.151, 0.07607, -0.9856, -0.151, 0.07607, -0.9856, -0.151, 0.07607, -0.9856, -0.0261, 0.05252, 0.9983, -0.0261, 0.05252, 0.9983, -0.0261, 0.05252, 0.9983, -0.0261, 0.05252, 0.9983, 0.001019, -1.0, -0.00895, 0.001019, -1.0, -0.00895, 0.001019, -1.0, -0.00895, 0.001019, -1.0, -0.00895, 0.001019, -1.0, -0.00895, 0.001019, -1.0, -0.00895, 0.001019, -1.0, -0.00895, 0.001019, -1.0, -0.00895, 0.001019, -1.0, -0.00895, 0.001019, -1.0, -0.00895, 0.001019, -1.0, -0.00895, 0.001019, -1.0, -0.00895, 0.001019, -1.0, -0.00895, 0.001019, -1.0, -0.00895, 0.001019, -1.0, -0.00895, 0.001019, -1.0, -0.00895, 0.001019, -1.0, -0.00895, 0.001019, -1.0, -0.00895, 0.001019, -1.0, -0.00895, 0.001019, -1.0, -0.00895, 0.001019, -1.0, -0.00895, 0.001019, -1.0, -0.00895, 0.001019, -1.0, -0.00895, 0.001019, -1.0, -0.00895, 0.001019, -1.0, -0.00895, 0.001019, -1.0, -0.00895, 0.001019, -1.0, -0.00895, 0.001019, -1.0, -0.00895, 0.001019, -1.0, -0.00895, 0.001019, -1.0, -0.00895, 0.001019, -1.0, -0.00895, 0.001019, -1.0, -0.00895, 0.3604, 0.8788, -0.3129, 0.3604, 0.8788, -0.3129, 0.3604, 0.8788, -0.3129, 0.2681, 0.6468, -0.714, 0.2681, 0.6468, -0.714, 0.2681, 0.6468, -0.714, 0.1914, 0.4492, -0.8727, 0.1914, 0.4492, -0.8727, 0.1914, 0.4492, -0.8727, 0.1412, 0.3154, -0.9384, 0.1412, 0.3154, -0.9384, 0.1412, 0.3154, -0.9384, 0.1071, 0.2202, -0.9696, 0.1071, 0.2202, -0.9696, 0.1071, 0.2202, -0.9696, 0.08229, 0.1465, -0.9858, 0.08229, 0.1465, -0.9858, 0.08229, 0.1465, -0.9858, 0.06293, 0.08469, -0.9944, 0.06293, 0.08469, -0.9944, 0.06293, 0.08469, -0.9944, 0.04686, 0.02875, -0.9985, 0.04686, 0.02875, -0.9985, 0.04686, 0.02875, -0.9985, 0.03272, -0.02549, -0.9991, 0.03272, -0.02549, -0.9991, 0.03272, -0.02549, -0.9991, 0.01953, -0.08182, -0.9965, 0.01953, -0.08182, -0.9965, 0.01953, -0.08182, -0.9965, 0.006432, -0.1446, -0.9895, 0.006432, -0.1446, -0.9895, 0.006432, -0.1446, -0.9895, -0.007548, -0.2199, -0.9755, -0.007548, -0.2199, -0.9755, -0.007548, -0.2199, -0.9755, -0.0238, -0.3183, -0.9477, -0.0238, -0.3183, -0.9477, -0.0238, -0.3183, -0.9477, -0.04468, -0.4587, -0.8875, -0.04468, -0.4587, -0.8875, -0.04468, -0.4587, -0.8875, -0.07375, -0.6719, -0.7369, -0.07375, -0.6719, -0.7369, -0.07375, -0.6719, -0.7369, -0.1077, -0.9359, -0.3355, -0.1077, -0.9359, -0.3355, -0.1077, -0.9359, -0.3355, -0.1077, -0.9394, 0.3255, -0.1077, -0.9394, 0.3255, -0.1077, -0.9394, 0.3255, -0.07376, -0.6798, 0.7297, -0.07376, -0.6798, 0.7297, -0.07376, -0.6798, 0.7297, -0.04468, -0.4682, 0.8825, -0.04468, -0.4682, 0.8825, -0.04468, -0.4682, 0.8825, -0.02381, -0.3284, 0.9442, -0.02381, -0.3284, 0.9442, -0.02381, -0.3284, 0.9442, -0.007556, -0.2303, 0.9731, -0.007556, -0.2303, 0.9731, -0.007556, -0.2303, 0.9731, 0.006424, -0.1551, 0.9879, 0.006424, -0.1551, 0.9879, 0.006424, -0.1551, 0.9879, 0.01953, -0.09246, 0.9955, 0.01953, -0.09246, 0.9955, 0.01953, -0.09246, 0.9955, 0.03272, -0.03616, 0.9988, 0.03272, -0.03616, 0.9988, 0.03272, -0.03616, 0.9988, 0.04685, 0.01809, 0.9987, 0.04685, 0.01809, 0.9987, 0.04685, 0.01809, 0.9987, 0.06292, 0.07406, 0.9953, 0.06292, 0.07406, 0.9953, 0.06292, 0.07406, 0.9953, 0.08228, 0.136, 0.9873, 0.08228, 0.136, 0.9873, 0.08228, 0.136, 0.9873, 0.1071, 0.2098, 0.9719, 0.1071, 0.2098, 0.9719, 0.1071, 0.2098, 0.9719, 0.1411, 0.3054, 0.9417, 0.1411, 0.3054, 0.9417, 0.1411, 0.3054, 0.9417, 0.1914, 0.4399, 0.8774, 0.1914, 0.4399, 0.8774, 0.1914, 0.4399, 0.8774, -0.9957, 0.09256, 0.0004486, -0.9957, 0.09256, 0.0004486, -0.9957, 0.09256, 0.0004486, -0.9957, 0.09256, 0.0004486, -0.9957, 0.09256, 0.0004486, -0.9957, 0.09256, 0.0004486, -0.9957, 0.09256, 0.0004486, -0.9957, 0.09256, 0.0004486, -0.9957, 0.09256, 0.0004486, -0.9957, 0.09256, 0.0004486, -0.9957, 0.09256, 0.0004486, -0.9957, 0.09256, 0.0004486, -0.9957, 0.09256, 0.0004486, -0.9957, 0.09256, 0.0004486, -0.9957, 0.09256, 0.0004486, -0.9957, 0.09256, 0.0004486, -0.9957, 0.09256, 0.0004486, -0.9957, 0.09256, 0.0004486, -0.9957, 0.09256, 0.0004486, -0.9957, 0.09256, 0.0004486, -0.9957, 0.09256, 0.0004486, -0.9957, 0.09256, 0.0004486, -0.9957, 0.09256, 0.0004486, -0.9957, 0.09256, 0.0004486, -0.9957, 0.09256, 0.0004486, -0.9957, 0.09256, 0.0004486, -0.9957, 0.09256, 0.0004486, -0.9957, 0.09256, 0.0004486, -0.9957, 0.09256, 0.0004486, -0.9957, 0.09256, 0.0004486, -0.9957, 0.09256, 0.0004486, -0.9957, 0.09256, 0.0004486, 0.2681, 0.6391, 0.7208, 0.2681, 0.6391, 0.7208, 0.2681, 0.6391, 0.7208, 0.3604, 0.8754, 0.3223, 0.3604, 0.8754, 0.3223, 0.3604, 0.8754, 0.3223, -0.05898, 0.5687, -0.8204, -0.05898, 0.5687, -0.8204, -0.05898, 0.5687, -0.8204, -0.1754, 0.5532, -0.8144, -0.1754, 0.5532, -0.8144, -0.1754, 0.5532, -0.8144, -0.2936, 0.5233, -0.8, -0.2936, 0.5233, -0.8, -0.2936, 0.5233, -0.8, -0.414, 0.4766, -0.7756, -0.414, 0.4766, -0.7756, -0.414, 0.4766, -0.7756, -0.5357, 0.4099, -0.7382, -0.5357, 0.4099, -0.7382, -0.5357, 0.4099, -0.7382, -0.6559, 0.3192, -0.684, -0.6559, 0.3192, -0.684, -0.6559, 0.3192, -0.684, -0.768, 0.2006, -0.6082, -0.768, 0.2006, -0.6082, -0.768, 0.2006, -0.6082, -0.8607, 0.0522, -0.5064, -0.8607, 0.0522, -0.5064, -0.8607, 0.0522, -0.5064, -0.9178, -0.1218, -0.378, -0.9178, -0.1218, -0.378, -0.9178, -0.1218, -0.378, -0.9232, -0.3087, -0.229, -0.9232, -0.3087, -0.229, -0.9232, -0.3087, -0.229, -0.8692, -0.489, -0.07368, -0.8692, -0.489, -0.07368, -0.8692, -0.489, -0.07368, -0.7616, -0.6442, 0.07068, -0.7616, -0.6442, 0.07068, -0.7616, -0.6442, 0.07068, -0.6159, -0.7643, 0.1908, -0.6159, -0.7643, 0.1908, -0.6159, -0.7643, 0.1908, -0.4487, -0.8485, 0.2807, -0.4487, -0.8485, 0.2807, -0.4487, -0.8485, 0.2807, -0.2713, -0.9005, 0.3398, -0.2713, -0.9005, 0.3398, -0.2713, -0.9005, 0.3398, -0.08973, -0.9248, 0.3696, -0.08973, -0.9248, 0.3696, -0.08973, -0.9248, 0.3696, 0.09384, -0.9238, 0.3712, 0.09384, -0.9238, 0.3712, 0.09384, -0.9238, 0.3712, 0.2782, -0.8969, 0.3439, 0.2782, -0.8969, 0.3439, 0.2782, -0.8969, 0.3439, 0.4603, -0.8404, 0.286, 0.4603, -0.8404, 0.286, 0.4603, -0.8404, 0.286, 0.6329, -0.7492, 0.1954, 0.6329, -0.7492, 0.1954, 0.6329, -0.7492, 0.1954, 0.7818, -0.6192, 0.07268, 0.7818, -0.6192, 0.07268, 0.7818, -0.6192, 0.07268, 0.8882, -0.4532, -0.07472, 0.8882, -0.4532, -0.07472, 0.8882, -0.4532, -0.07472, 0.9361, -0.2648, -0.2315, 0.9361, -0.2648, -0.2315, 0.9361, -0.2648, -0.2315, 0.9222, -0.07519, -0.3792, 0.9222, -0.07519, -0.3792, 0.9222, -0.07519, -0.3792, 0.858, 0.09593, -0.5046, 0.858, 0.09593, -0.5046, 0.858, 0.09593, -0.5046, 0.7613, 0.238, -0.6032, 0.7613, 0.238, -0.6032, 0.7613, 0.238, -0.6032, 0.648, 0.3492, -0.6769, 0.648, 0.3492, -0.6769, 0.648, 0.3492, -0.6769, 0.5285, 0.4328, -0.7304, 0.5285, 0.4328, -0.7304, 0.5285, 0.4328, -0.7304, 0.4082, 0.4931, -0.7682, 0.4082, 0.4931, -0.7682, 0.4082, 0.4931, -0.7682, 0.2894, 0.5344, -0.7942, 0.2894, 0.5344, -0.7942, 0.2894, 0.5344, -0.7942, -6.069e-05, 0.02089, 0.9998, -6.069e-05, 0.02089, 0.9998, -6.069e-05, 0.02089, 0.9998, -6.069e-05, 0.02089, 0.9998, -6.069e-05, 0.02089, 0.9998, -6.069e-05, 0.02089, 0.9998, -6.069e-05, 0.02089, 0.9998, -6.069e-05, 0.02089, 0.9998, -6.069e-05, 0.02089, 0.9998, -6.069e-05, 0.02089, 0.9998, -6.069e-05, 0.02089, 0.9998, -6.069e-05, 0.02089, 0.9998, -6.069e-05, 0.02089, 0.9998, -6.069e-05, 0.02089, 0.9998, -6.069e-05, 0.02089, 0.9998, -6.069e-05, 0.02089, 0.9998, -6.069e-05, 0.02089, 0.9998, -6.069e-05, 0.02089, 0.9998, -6.069e-05, 0.02089, 0.9998, -6.069e-05, 0.02089, 0.9998, -6.069e-05, 0.02089, 0.9998, -6.069e-05, 0.02089, 0.9998, -6.069e-05, 0.02089, 0.9998, -6.069e-05, 0.02089, 0.9998, -6.069e-05, 0.02089, 0.9998, -6.069e-05, 0.02089, 0.9998, -6.069e-05, 0.02089, 0.9998, -6.069e-05, 0.02089, 0.9998, -6.069e-05, 0.02089, 0.9998, -6.069e-05, 0.02089, 0.9998, -6.069e-05, 0.02089, 0.9998, -6.069e-05, 0.02089, 0.9998, 0.1724, 0.5596, -0.8106, 0.1724, 0.5596, -0.8106, 0.1724, 0.5596, -0.8106, 0.0566, 0.5708, -0.8192, 0.0566, 0.5708, -0.8192, 0.0566, 0.5708, -0.8192, -0.3612, 0.8647, 0.3491, -0.3612, 0.8647, 0.3491, -0.3612, 0.8647, 0.3491, -0.2647, 0.623, 0.736, -0.2647, 0.623, 0.736, -0.2647, 0.623, 0.736, -0.1872, 0.4254, 0.8854, -0.1872, 0.4254, 0.8854, -0.1872, 0.4254, 0.8854, -0.1369, 0.2928, 0.9463, -0.1369, 0.2928, 0.9463, -0.1369, 0.2928, 0.9463, -0.1028, 0.1987, 0.9747, -0.1028, 0.1987, 0.9747, -0.1028, 0.1987, 0.9747, -0.07795, 0.1259, 0.989, -0.07795, 0.1259, 0.989, -0.07795, 0.1259, 0.989, -0.05855, 0.06465, 0.9962, -0.05855, 0.06465, 0.9962, -0.05855, 0.06465, 0.9962, -0.04243, 0.009237, 0.9991, -0.04243, 0.009237, 0.9991, -0.04243, 0.009237, 0.9991, -0.02824, -0.04455, 0.9986, -0.02824, -0.04455, 0.9986, -0.02824, -0.04455, 0.9986, -0.01498, -0.1005, 0.9948, -0.01498, -0.1005, 0.9948, -0.01498, -0.1005, 0.9948, -0.001797, -0.1628, 0.9867, -0.001797, -0.1628, 0.9867, -0.001797, -0.1628, 0.9867, 0.01228, -0.2376, 0.9713, 0.01228, -0.2376, 0.9713, 0.01228, -0.2376, 0.9713, 0.02864, -0.3354, 0.9416, 0.02864, -0.3354, 0.9416, 0.02864, -0.3354, 0.9416, 0.04961, -0.4749, 0.8786, 0.04961, -0.4749, 0.8786, 0.04961, -0.4749, 0.8786, 0.07863, -0.6861, 0.7232, 0.07863, -0.6861, 0.7232, 0.07863, -0.6861, 0.7232, 0.1115, -0.943, 0.3136, 0.1115, -0.943, 0.3136, 0.1115, -0.943, 0.3136, 0.1082, -0.9309, -0.3488, 0.1082, -0.9309, -0.3488, 0.1082, -0.9309, -0.3488, 0.07179, -0.6633, -0.7449, 0.07179, -0.6633, -0.7449, 0.07179, -0.6633, -0.7449, 0.04168, -0.4501, -0.892, 0.04168, -0.4501, -0.892, 0.04168, -0.4501, -0.892, 0.0203, -0.3101, -0.9505, 0.0203, -0.3101, -0.9505, 0.0203, -0.3101, -0.9505, 0.003742, -0.2122, -0.9772, 0.003742, -0.2122, -0.9772, 0.003742, -0.2122, -0.9772, -0.01046, -0.1372, -0.9905, -0.01046, -0.1372, -0.9905, -0.01046, -0.1372, -0.9905, -0.02373, -0.07482, -0.9969, -0.02373, -0.07482, -0.9969, -0.02373, -0.07482, -0.9969, -0.03709, -0.01877, -0.9991, -0.03709, -0.01877, -0.9991, -0.03709, -0.01877, -0.9991, -0.0514, 0.03522, -0.9981, -0.0514, 0.03522, -0.9981, -0.0514, 0.03522, -0.9981, -0.06766, 0.09093, -0.9936, -0.06766, 0.09093, -0.9936, -0.06766, 0.09093, -0.9936, -0.08727, 0.1526, -0.9844, -0.08727, 0.1526, -0.9844, -0.08727, 0.1526, -0.9844, -0.1124, 0.2261, -0.9676, -0.1124, 0.2261, -0.9676, -0.1124, 0.2261, -0.9676, -0.147, 0.3214, -0.9355, -0.147, 0.3214, -0.9355, -0.147, 0.3214, -0.9355, -0.1982, 0.4557, -0.8678, -0.1982, 0.4557, -0.8678, -0.1982, 0.4557, -0.8678, 0.9916, 0.1181, -0.05292, 0.9916, 0.1181, -0.05292, 0.9916, 0.1181, -0.05292, 0.9916, 0.1181, -0.05292, 0.9916, 0.1181, -0.05292, 0.9916, 0.1181, -0.05292, 0.9916, 0.1181, -0.05292, 0.9916, 0.1181, -0.05292, 0.9916, 0.1181, -0.05292, 0.9916, 0.1181, -0.05292, 0.9916, 0.1181, -0.05292, 0.9916, 0.1181, -0.05292, 0.9916, 0.1181, -0.05292, 0.9916, 0.1181, -0.05292, 0.9916, 0.1181, -0.05292, 0.9916, 0.1181, -0.05292, 0.9916, 0.1181, -0.05292, 0.9916, 0.1181, -0.05292, 0.9916, 0.1181, -0.05292, 0.9916, 0.1181, -0.05292, 0.9916, 0.1181, -0.05292, 0.9916, 0.1181, -0.05292, 0.9916, 0.1181, -0.05292, 0.9916, 0.1181, -0.05292, 0.9916, 0.1181, -0.05292, 0.9916, 0.1181, -0.05292, 0.9916, 0.1181, -0.05292, 0.9916, 0.1181, -0.05292, 0.9916, 0.1181, -0.05292, 0.9916, 0.1181, -0.05292, 0.9916, 0.1181, -0.05292, 0.9916, 0.1181, -0.05292, -0.2763, 0.6543, -0.704, -0.2763, 0.6543, -0.704, -0.2763, 0.6543, -0.704, -0.3683, 0.8833, -0.2902, -0.3683, 0.8833, -0.2902, -0.3683, 0.8833, -0.2902])] * 3)])

# ---- objects
ob_cone = bpy.data.objects.new('Cone', me_cone)

# ---- transforms, parenting, visibility, modifiers, constraints
ob_cone.location = (0.0, 0.0, 0.0)
ob_cone.scale = (-0.3241, -1.148, -1.148)
ob_cone.color = (0.8, 0.8, 0.8, 1.0)

# ---- collection membership
col_collection.objects.link(ob_cone)

# ---- scene / render settings (as saved in the file)
scene.frame_start = 1; scene.frame_end = 250; scene.frame_set(1)
scene.render.engine = 'BLENDER_EEVEE_NEXT'
scene.cycles.sampling_pattern = 'TABULATED_SOBOL'
bpy.context.view_layer.update()

# ---- added for rendering (the .blend has no active camera and no usable light): camera, sun
cam_auto = bpy.data.cameras.new('AutoCamera')
cam_auto.lens = 50.0
cam_auto.sensor_width = 36.0
cam_auto.clip_end = 1000.0
ob_auto_camera = bpy.data.objects.new('AutoCamera', cam_auto)
scene.collection.objects.link(ob_auto_camera)
ob_auto_camera.location = (12.7388, -18.2973, 10.2972)
ob_auto_camera.rotation_euler = (1.09748, -7.21219e-08, 0.694738)
scene.camera = ob_auto_camera
light_auto_sun = bpy.data.lights.new('AutoSun', 'SUN')
light_auto_sun.energy = 3.0
light_auto_sun.angle = 0.0523599
ob_auto_sun = bpy.data.objects.new('AutoSun', light_auto_sun)
scene.collection.objects.link(ob_auto_sun)
ob_auto_sun.rotation_euler = (0.872665, 0.174533, 0.523599)
bpy.context.view_layer.update()
